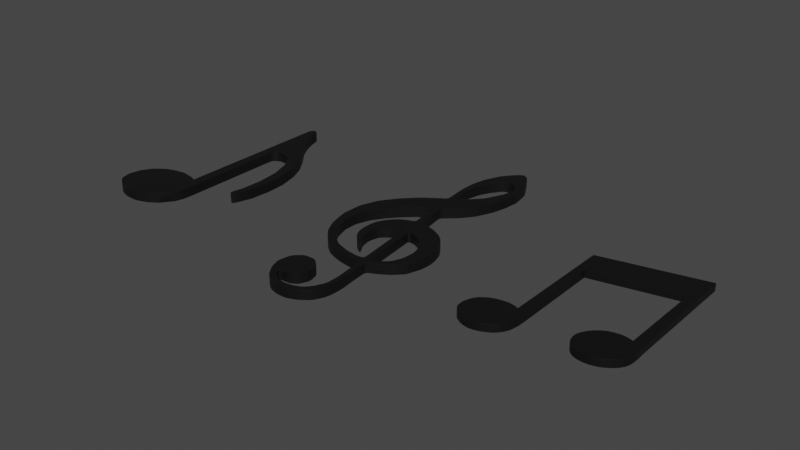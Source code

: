 # Source: 3D_notes.blend  (saved by Blender 3.6.11; exported with 4.5.12 LTS)
import bpy
from mathutils import Matrix  # noqa: F401  (used for matrix-valued properties, if any)

bpy.ops.wm.read_factory_settings(use_empty=True)
scene = bpy.context.scene
scene.name = 'Scene'

# ---- collections
col_collection = bpy.data.collections.new('Collection'); scene.collection.children.link(col_collection)
col_musical_notes = bpy.data.collections.new('Musical Notes'); col_collection.children.link(col_musical_notes)

# ---- materials (node trees are filled in below, after node groups)
mat_black = bpy.data.materials.new('Black')
mat_black.use_transparent_shadow = False

# ---- node groups
ng_auto_smooth = bpy.data.node_groups.new('Auto Smooth', 'GeometryNodeTree')
_s = ng_auto_smooth.interface.new_socket(name='Geometry', in_out='OUTPUT', socket_type='NodeSocketGeometry')
_s = ng_auto_smooth.interface.new_socket(name='Geometry', in_out='INPUT', socket_type='NodeSocketGeometry')
_s = ng_auto_smooth.interface.new_socket(name='Angle', in_out='INPUT', socket_type='NodeSocketFloat')
_s.subtype = 'ANGLE'
_s.min_value = 0.0
_s.max_value = 3.142
ng_auto_smooth.is_modifier = True
_N = ng_auto_smooth.nodes; _L = ng_auto_smooth.links
n0 = _N.new('NodeGroupOutput'); n0.name = 'Group Output'; n0.location = (480, -100)
n1 = _N.new('NodeGroupInput'); n1.name = 'Group Input'; n1.location = (-420, -300)
n2 = _N.new('NodeGroupInput'); n2.name = 'Group Input.001'; n2.location = (-60, -100)
n3 = _N.new('GeometryNodeSetShadeSmooth'); n3.name = 'Set Shade Smooth'; n3.location = (120, -100)
n3.domain = 'EDGE'
n4 = _N.new('GeometryNodeSetShadeSmooth'); n4.name = 'Set Shade Smooth.001'; n4.location = (300, -100)
n5 = _N.new('GeometryNodeInputMeshEdgeAngle'); n5.name = 'Edge Angle'; n5.location = (-420, -220)
n6 = _N.new('GeometryNodeInputEdgeSmooth'); n6.name = 'Is Edge Smooth'; n6.location = (-60, -160)
n7 = _N.new('GeometryNodeInputShadeSmooth'); n7.name = 'Is Face Smooth'; n7.location = (-240, -340)
n8 = _N.new('FunctionNodeBooleanMath'); n8.name = 'Boolean Math'; n8.location = (-60, -220)
n9 = _N.new('FunctionNodeCompare'); n9.name = 'Compare'; n9.location = (-240, -180)
n9.operation = 'LESS_EQUAL'
_L.new(n5.outputs[0], n9.inputs[0])
_L.new(n4.outputs[0], n0.inputs[0])
_L.new(n1.outputs[1], n9.inputs[1])
_L.new(n9.outputs[0], n8.inputs[0])
_L.new(n7.outputs[0], n8.inputs[1])
_L.new(n2.outputs[0], n3.inputs[0])
_L.new(n6.outputs[0], n3.inputs[1])
_L.new(n3.outputs[0], n4.inputs[0])
_L.new(n8.outputs[0], n3.inputs[2])
n0.is_active_output = True

# ---- material node trees
mat_black.use_nodes = True; mat_black.node_tree.nodes.clear()
_N = mat_black.node_tree.nodes; _L = mat_black.node_tree.links
n0 = _N.new('ShaderNodeOutputMaterial'); n0.name = 'Material Output'; n0.location = (723, 294)
n1 = _N.new('ShaderNodeBsdfPrincipled'); n1.name = 'Principled BSDF'; n1.location = (10, 300)
n1.distribution = 'GGX'
n1.subsurface_method = 'BURLEY'
n1.inputs[0].default_value = (0.002606, 0.002606, 0.002606, 1.0)
n1.inputs[2].default_value = 0.4955
n1.inputs[3].default_value = 1.45
n1.inputs[27].default_value = (0.0, 0.0, 0.0, 1.0)
n1.inputs[28].default_value = 1.0
_L.new(n1.outputs[0], n0.inputs[0])
n0.is_active_output = True

# ---- world
world_world = bpy.data.worlds.new('World'); scene.world = world_world
world_world.use_nodes = True; world_world.node_tree.nodes.clear()
_N = world_world.node_tree.nodes; _L = world_world.node_tree.links
n0 = _N.new('ShaderNodeOutputWorld'); n0.name = 'World Output'; n0.location = (300, 300)
n1 = _N.new('ShaderNodeBackground'); n1.name = 'Background'; n1.location = (10, 300)
n1.inputs[0].default_value = (0.05088, 0.05088, 0.05088, 1.0)
_L.new(n1.outputs[0], n0.inputs[0])
n0.is_active_output = True
world_world.color = (0.05088, 0.05088, 0.05088)
world_world.use_sun_shadow = False
world_world.sun_shadow_jitter_overblur = 0.0

# ---- meshes
me_plane_127 = bpy.data.meshes.new('Plane.127')
me_plane_127.from_pydata([(-0.003928, -0.02469, 2.99e-05), (-0.00327, -0.02405, -0.000305), (-0.01006, 0.004808, -0.000305), (-0.008444, 0.008113, 2.991e-05), (-0.01125, -0.004041, 2.991e-05), (-0.01119, -0.0003301, -0.000305), (-0.008531, -0.01496, 2.991e-05), (-0.009834, -0.01146, 2.991e-05), (-0.004683, 0.01263, -0.000305), (-0.001716, 0.0148, -0.000305), (0.007032, 0.01806, 2.989e-05), (0.003438, 0.0169, 2.989e-05), (0.01124, 0.01715, 2.988e-05), (0.01291, 0.01918, 2.988e-05), (0.009184, 0.01859, 2.988e-05), (0.0164, -0.04364, 2.987e-05), (0.01852, -0.04524, 2.987e-05), (0.02015, -0.04313, 2.987e-05), (0.01805, -0.04148, 2.987e-05), (0.009143, -0.04421, 2.988e-05), (0.01038, -0.04621, 2.988e-05), (0.0129, -0.04415, 2.988e-05), (-0.002975, -0.04243, 2.99e-05), (0.0007096, -0.04323, 2.989e-05), (-0.01908, -0.03652, 2.992e-05), (-0.01581, -0.03829, 2.992e-05), (-0.03161, -0.02574, -0.000305), (-0.02904, -0.02847, -0.000305), (-0.03942, -0.01382, 2.995e-05), (-0.03772, -0.01716, 2.995e-05), (-0.04368, 0.0005961, 2.996e-05), (-0.043, -0.003093, -0.0003049), (-0.04368, 0.01658, -0.0003049), (-0.04422, 0.0129, -0.0003049), (-0.03793, 0.03173, -0.0003049), (-0.03962, 0.02838, -0.0003049), (-0.02817, 0.04553, -0.000305), (-0.03052, 0.04257, -0.000305), (-0.01829, 0.05596, -0.000305), (-0.02101, 0.05334, -0.000305), (-0.005577, 0.06635, -0.000305), (-0.008629, 0.06412, 2.991e-05), (0.004899, 0.07089, 2.989e-05), (0.006361, 0.0736, 2.989e-05), (0.004479, 0.07465, 2.989e-05), (0.003056, 0.07176, 2.989e-05), (0.006922, 0.04002, 2.988e-05), (0.01062, 0.04075, 2.988e-05), (0.008489, 0.04248, 2.988e-05), (-0.001215, 0.03699, -0.000305), (0.002224, 0.03852, 2.989e-05), (-0.008964, 0.03175, 2.991e-05), (-0.006079, 0.03413, -0.000305), (-0.01516, 0.02409, -0.000305), (-0.013, 0.02717, -0.000305), (-0.01978, 0.01415, 2.992e-05), (-0.01865, 0.01769, 2.992e-05), (-0.0207, 0.003706, 2.993e-05), (-0.02057, 0.007479, 2.993e-05), (-0.01955, -0.006585, 2.992e-05), (-0.02036, -0.00294, 2.993e-05), (-0.01548, -0.01492, -0.000305), (-0.01744, -0.01174, -0.000305), (-0.008933, -0.02157, 2.991e-05), (-0.01179, -0.01914, 2.991e-05), (0.01952, 0.01926, 2.987e-05), (0.01577, 0.01941, 2.987e-05), (0.01784, 0.01768, 2.987e-05), (0.02804, 0.01719, 2.985e-05), (0.02453, 0.01845, 2.986e-05), (0.03701, 0.01123, 2.984e-05), (0.03414, 0.01362, 2.985e-05), (0.04287, 0.003255, 2.983e-05), (0.0442, 0.005187, 2.983e-05), (0.04108, 0.006503, 2.983e-05), (0.04606, -0.009549, 2.983e-05), (0.04802, -0.007149, 2.982e-05), (0.04565, -0.005848, 2.983e-05), (0.04439, -0.0239, 2.983e-05), (0.04528, -0.02027, 2.983e-05), (0.03889, -0.03447, 2.984e-05), (0.03973, -0.03507, 2.984e-05), (0.04111, -0.03155, 2.983e-05), (0.02807, -0.04193, 2.985e-05), (0.02895, -0.04321, 2.985e-05), (0.03142, -0.04042, 2.985e-05), (0.02374, -0.04077, -0.000305), (0.02205, -0.04289, -0.000305), (0.02579, -0.04233, -0.000305), (0.01515, 0.043, 2.987e-05), (0.01356, 0.04098, 2.988e-05), (0.01733, 0.04098, 2.987e-05), (0.02408, 0.04012, 2.986e-05), (0.02036, 0.04074, 2.987e-05), (0.03348, 0.03725, 2.985e-05), (0.02996, 0.0386, 2.985e-05), (0.04416, 0.0312, 2.983e-05), (0.04107, 0.03333, 2.983e-05), (0.05086, 0.02452, -0.0003051), (0.04842, 0.02737, -0.0003051), (0.05637, 0.01509, -0.0003051), (0.0548, 0.0185, -0.0003051), (0.05848, 0.007944, -0.0003051), (0.05713, 0.006008, -0.0003051), (0.05922, 0.004244, -0.0003051), (0.05987, -0.001888, -0.0003051), (0.05825, -0.004282, 2.981e-05), (0.05998, -0.005663, 2.981e-05), (0.05894, -0.01546, 2.981e-05), (0.05965, -0.01178, 2.981e-05), (0.05372, -0.02872, -0.0003051), (0.05556, -0.02549, 2.981e-05), (0.04472, -0.03841, 2.983e-05), (0.04752, -0.03592, 2.983e-05), (0.03814, -0.04284, 2.984e-05), (0.03721, -0.04211, 2.984e-05), (0.03487, -0.04473, 2.984e-05), (0.02678, -0.04872, 2.986e-05), (0.02607, -0.04794, 2.986e-05), (0.02524, -0.05144, 2.986e-05), (0.02672, -0.06823, 2.986e-05), (0.02464, -0.06674, 2.986e-05), (0.02633, -0.06446, 2.986e-05), (0.02844, -0.08415, 2.985e-05), (0.02665, -0.08289, 2.986e-05), (0.02821, -0.08037, 2.985e-05), (0.02806, -0.09666, 2.985e-05), (0.02844, -0.09291, 2.985e-05), (0.02556, -0.106, 2.986e-05), (0.02687, -0.1025, 2.986e-05), (0.01969, -0.1149, 2.987e-05), (0.02212, -0.1121, 2.986e-05), (0.01005, -0.1216, 2.988e-05), (0.01332, -0.1198, 2.988e-05), (-0.0006798, -0.125, 2.99e-05), (0.002983, -0.1244, 2.989e-05), (-0.0107, -0.1244, 2.991e-05), (-0.006967, -0.1249, 2.991e-05), (-0.01942, -0.1215, 2.992e-05), (-0.01604, -0.123, 2.992e-05), (-0.02705, -0.1151, 2.994e-05), (-0.02447, -0.1178, -0.000305), (-0.03383, -0.104, 2.995e-05), (-0.03221, -0.1073, 2.994e-05), (-0.03645, -0.09276, 2.995e-05), (-0.03622, -0.09643, 2.995e-05), (-0.03292, -0.07991, 2.994e-05), (-0.03466, -0.08306, 2.995e-05), (-0.02358, -0.07301, -0.000305), (-0.02687, -0.07434, -0.000305), (-0.01167, -0.07394, 2.991e-05), (-0.015, -0.07276, 2.992e-05), (-0.004016, -0.08198, 2.99e-05), (-0.00588, -0.0789, 2.99e-05), (-0.002671, -0.0933, 2.99e-05), (-0.002217, -0.08978, 2.99e-05), (-0.009203, -0.1031, 2.991e-05), (-0.006567, -0.1007, -0.000305), (-0.01676, -0.1055, 2.992e-05), (-0.01312, -0.1047, -0.000305), (-0.02392, -0.1078, -0.000305), (-0.02253, -0.1058, 2.993e-05), (-0.02166, -0.1117, 2.993e-05), (-0.02367, -0.1087, 2.993e-05), (-0.01304, -0.1172, 2.991e-05), (-0.01639, -0.1156, 2.992e-05), (-0.003804, -0.1189, 2.99e-05), (-0.007509, -0.1187, 2.991e-05), (0.005958, -0.117, 2.989e-05), (0.002344, -0.1181, 2.989e-05), (0.01326, -0.113, 2.988e-05), (0.01026, -0.1152, 2.988e-05), (0.01896, -0.1058, 2.987e-05), (0.01692, -0.1089, 2.987e-05), (0.02303, -0.09503, 2.986e-05), (0.02218, -0.09865, 2.986e-05), (0.02327, -0.08214, 2.986e-05), (0.02527, -0.08338, 2.986e-05), (0.02341, -0.08591, 2.986e-05), (0.02128, -0.06553, 2.986e-05), (0.02339, -0.06701, 2.986e-05), (0.02176, -0.06929, 2.986e-05), (0.0195, -0.05267, 2.987e-05), (0.019, -0.04891, 2.987e-05), (0.01735, -0.05082, 2.987e-05), (0.01053, -0.05094, 2.988e-05), (0.009288, -0.04919, 2.988e-05), (0.00676, -0.05072, 2.989e-05), (-0.004155, -0.04908, 2.99e-05), (-0.0004423, -0.0498, 2.99e-05), (-0.01573, -0.04579, 2.992e-05), (-0.01215, -0.04702, 2.991e-05), (-0.02608, -0.04078, -0.000305), (-0.02286, -0.04271, -0.000305), (-0.03485, -0.03345, -0.0003049), (-0.03212, -0.03605, -0.000305), (-0.04367, -0.02259, 2.996e-05), (-0.04156, -0.02571, -0.0003049), (-0.04968, -0.01008, -0.0003049), (-0.0483, -0.01359, 2.997e-05), (-0.05344, 0.00374, 2.997e-05), (-0.05254, 6.232e-05, -0.0003049), (-0.05509, 0.01403, -0.0003049), (-0.05479, 0.01028, 2.998e-05), (-0.05368, 0.03408, -0.0003049), (-0.05437, 0.0304, -0.0003049), (-0.04645, 0.05343, -0.0003049), (-0.04819, 0.05012, -0.0003049), (-0.03388, 0.07006, -0.0003049), (-0.03632, 0.06718, -0.0003049), (-0.01934, 0.08448, -0.000305), (-0.0222, 0.08202, -0.000305), (-0.005508, 0.09431, -0.000305), (-0.008632, 0.09217, -0.000305), (0.0005128, 0.09825, 2.989e-05), (0.002281, 0.0974, 2.989e-05), (0.003671, 0.1003, 2.989e-05), (0.001927, 0.1012, -0.000305), (-0.0001385, 0.1265, -0.000305), (0.000794, 0.1229, 2.989e-05), (-2.811e-05, 0.1227, 2.99e-05), (0.0006985, 0.1429, -0.000305), (0.0002696, 0.1391, -0.000305), (0.004455, 0.1597, -0.000305), (0.003321, 0.1561, -0.000305), (0.01231, 0.1762, -0.000305), (0.01035, 0.173, -0.000305), (0.02169, 0.1874, -0.000305), (0.01911, 0.1846, -0.000305), (0.02764, 0.1916, -0.000305), (0.0244, 0.1899, -0.000305), (0.03142, 0.191, -0.000305), (0.028, 0.1917, -0.000305), (0.03518, 0.1874, -0.0003051), (0.0327, 0.1901, -0.000305), (0.04434, 0.1694, -0.0003051), (0.04305, 0.1696, 2.983e-05), (0.04309, 0.1729, -0.0003051), (0.04769, 0.1483, 2.982e-05), (0.04636, 0.1513, -0.0003051), (0.04754, 0.1521, -0.0003051), (0.04584, 0.1328, 2.983e-05), (0.04648, 0.1365, 2.983e-05), (0.0416, 0.1168, 2.983e-05), (0.04285, 0.1204, 2.983e-05), (0.03403, 0.1015, -0.0003051), (0.03595, 0.1047, 2.984e-05), (0.02518, 0.08979, -0.000305), (0.02761, 0.09268, 2.985e-05), (0.01514, 0.07968, 2.987e-05), (0.01791, 0.08226, 2.987e-05), (0.0115, 0.07664, 2.988e-05), (0.009896, 0.07731, 2.988e-05), (0.008353, 0.07458, 2.988e-05), (0.01035, 0.07355, 2.988e-05), (0.009278, 0.1042, 2.988e-05), (0.007912, 0.1012, 2.988e-05), (0.006182, 0.102, 2.989e-05), (0.007455, 0.105, 2.988e-05), (0.006199, 0.1128, -0.000305), (0.004905, 0.1163, 2.989e-05), (0.005829, 0.1166, 2.989e-05), (0.005805, 0.131, -0.000305), (0.005438, 0.1273, 2.989e-05), (0.009387, 0.1443, -0.000305), (0.008114, 0.1407, -0.000305), (0.0156, 0.1559, -0.000305), (0.01355, 0.1527, -0.000305), (0.0247, 0.165, 2.986e-05), (0.02165, 0.1631, 2.986e-05), (0.03308, 0.1657, -0.000305), (0.0297, 0.1663, -0.000305), (0.03705, 0.1629, -0.0003051), (0.03954, 0.1635, -0.0003051), (0.0392, 0.1601, -0.0003051), (0.04012, 0.1573, -0.0003051), (0.04224, 0.1544, -0.0003051), (0.04046, 0.1536, -0.0003051), (0.03814, 0.1412, -0.0003051), (0.03922, 0.1448, 2.984e-05), (0.02794, 0.1211, 2.985e-05), (0.03004, 0.1241, 2.985e-05), (0.0171, 0.11, -0.000305), (0.01992, 0.1125, -0.000305), (-0.003928, -0.02469, 0.01003), (-0.00327, -0.02405, 0.01003), (-0.01006, 0.004808, 0.01003), (-0.008444, 0.008113, 0.01003), (-0.01125, -0.004041, 0.01003), (-0.01119, -0.0003301, 0.01003), (-0.008531, -0.01496, 0.01003), (-0.009834, -0.01146, 0.01003), (-0.004683, 0.01263, 0.01003), (-0.001716, 0.0148, 0.01003), (0.007032, 0.01806, 0.01003), (0.003438, 0.0169, 0.01003), (0.01124, 0.01715, 0.01003), (0.01291, 0.01918, 0.01003), (0.009184, 0.01859, 0.01003), (0.0164, -0.04364, 0.01003), (0.01852, -0.04524, 0.01003), (0.02015, -0.04313, 0.01003), (0.01805, -0.04148, 0.01003), (0.009143, -0.04421, 0.01003), (0.01038, -0.04621, 0.01003), (0.0129, -0.04415, 0.01003), (-0.002975, -0.04243, 0.01003), (0.0007096, -0.04323, 0.01003), (-0.01908, -0.03652, 0.01003), (-0.01581, -0.03829, 0.01003), (-0.03161, -0.02574, 0.01003), (-0.02904, -0.02847, 0.01003), (-0.03942, -0.01382, 0.01003), (-0.03772, -0.01716, 0.01003), (-0.04368, 0.0005961, 0.01003), (-0.043, -0.003093, 0.01003), (-0.04368, 0.01658, 0.01003), (-0.04422, 0.0129, 0.01003), (-0.03793, 0.03173, 0.01003), (-0.03962, 0.02838, 0.01003), (-0.02817, 0.04553, 0.01003), (-0.03052, 0.04257, 0.01003), (-0.01829, 0.05596, 0.01003), (-0.02101, 0.05334, 0.01003), (-0.005577, 0.06635, 0.01003), (-0.008629, 0.06412, 0.01003), (0.004899, 0.07089, 0.01003), (0.006361, 0.0736, 0.01003), (0.004479, 0.07465, 0.01003), (0.003056, 0.07176, 0.01003), (0.006922, 0.04002, 0.01003), (0.01062, 0.04075, 0.01003), (0.008489, 0.04248, 0.01003), (-0.001215, 0.03699, 0.01003), (0.002224, 0.03852, 0.01003), (-0.008964, 0.03175, 0.01003), (-0.006079, 0.03413, 0.01003), (-0.01516, 0.02409, 0.01003), (-0.013, 0.02717, 0.01003), (-0.01978, 0.01415, 0.01003), (-0.01865, 0.01769, 0.01003), (-0.0207, 0.003706, 0.01003), (-0.02057, 0.007479, 0.01003), (-0.01955, -0.006585, 0.01003), (-0.02036, -0.00294, 0.01003), (-0.01548, -0.01492, 0.01003), (-0.01744, -0.01174, 0.01003), (-0.008933, -0.02157, 0.01003), (-0.01179, -0.01914, 0.01003), (0.01952, 0.01926, 0.01003), (0.01577, 0.01941, 0.01003), (0.01784, 0.01768, 0.01003), (0.02804, 0.01719, 0.01003), (0.02453, 0.01845, 0.01003), (0.03701, 0.01123, 0.01003), (0.03414, 0.01362, 0.01003), (0.04287, 0.003255, 0.01003), (0.0442, 0.005187, 0.01003), (0.04108, 0.006503, 0.01003), (0.04606, -0.009549, 0.01003), (0.04802, -0.007149, 0.01003), (0.04565, -0.005848, 0.01003), (0.04439, -0.0239, 0.01003), (0.04528, -0.02027, 0.01003), (0.03889, -0.03447, 0.01003), (0.03973, -0.03507, 0.01003), (0.04111, -0.03155, 0.01003), (0.02807, -0.04193, 0.01003), (0.02895, -0.04321, 0.01003), (0.03142, -0.04042, 0.01003), (0.02374, -0.04077, 0.01003), (0.02205, -0.04289, 0.01003), (0.02579, -0.04233, 0.01003), (0.01515, 0.043, 0.01003), (0.01356, 0.04098, 0.01003), (0.01733, 0.04098, 0.01003), (0.02408, 0.04012, 0.01003), (0.02036, 0.04074, 0.01003), (0.03348, 0.03725, 0.01003), (0.02996, 0.0386, 0.01003), (0.04416, 0.0312, 0.01003), (0.04107, 0.03333, 0.01003), (0.05086, 0.02452, 0.01003), (0.04842, 0.02737, 0.01003), (0.05637, 0.01509, 0.01003), (0.0548, 0.0185, 0.01003), (0.05848, 0.007944, 0.01003), (0.05713, 0.006008, 0.01003), (0.05922, 0.004244, 0.01003), (0.05987, -0.001888, 0.01003), (0.05825, -0.004282, 0.01003), (0.05998, -0.005663, 0.01003), (0.05894, -0.01546, 0.01003), (0.05965, -0.01178, 0.01003), (0.05372, -0.02872, 0.01003), (0.05556, -0.02549, 0.01003), (0.04472, -0.03841, 0.01003), (0.04752, -0.03592, 0.01003), (0.03814, -0.04284, 0.01003), (0.03721, -0.04211, 0.01003), (0.03487, -0.04473, 0.01003), (0.02678, -0.04872, 0.01003), (0.02607, -0.04794, 0.01003), (0.02524, -0.05144, 0.01003), (0.02672, -0.06823, 0.01003), (0.02464, -0.06674, 0.01003), (0.02633, -0.06446, 0.01003), (0.02844, -0.08415, 0.01003), (0.02665, -0.08289, 0.01003), (0.02821, -0.08037, 0.01003), (0.02806, -0.09666, 0.01003), (0.02844, -0.09291, 0.01003), (0.02556, -0.106, 0.01003), (0.02687, -0.1025, 0.01003), (0.01969, -0.1149, 0.01003), (0.02212, -0.1121, 0.01003), (0.01005, -0.1216, 0.01003), (0.01332, -0.1198, 0.01003), (-0.0006798, -0.125, 0.01003), (0.002983, -0.1244, 0.01003), (-0.0107, -0.1244, 0.01003), (-0.006967, -0.1249, 0.01003), (-0.01942, -0.1215, 0.01003), (-0.01604, -0.123, 0.01003), (-0.02705, -0.1151, 0.01003), (-0.02447, -0.1178, 0.01003), (-0.03383, -0.104, 0.01003), (-0.03221, -0.1073, 0.01003), (-0.03645, -0.09276, 0.01003), (-0.03622, -0.09643, 0.01003), (-0.03292, -0.07991, 0.01003), (-0.03466, -0.08306, 0.01003), (-0.02358, -0.07301, 0.01003), (-0.02687, -0.07434, 0.01003), (-0.01167, -0.07394, 0.01003), (-0.015, -0.07276, 0.01003), (-0.004016, -0.08198, 0.01003), (-0.00588, -0.0789, 0.01003), (-0.002671, -0.0933, 0.01003), (-0.002217, -0.08978, 0.01003), (-0.009203, -0.1031, 0.01003), (-0.006567, -0.1007, 0.01003), (-0.01676, -0.1055, 0.01003), (-0.01312, -0.1047, 0.01003), (-0.02392, -0.1078, 0.01003), (-0.02253, -0.1058, 0.01003), (-0.02166, -0.1117, 0.01003), (-0.02367, -0.1087, 0.01003), (-0.01304, -0.1172, 0.01003), (-0.01639, -0.1156, 0.01003), (-0.003804, -0.1189, 0.01003), (-0.007509, -0.1187, 0.01003), (0.005958, -0.117, 0.01003), (0.002344, -0.1181, 0.01003), (0.01326, -0.113, 0.01003), (0.01026, -0.1152, 0.01003), (0.01896, -0.1058, 0.01003), (0.01692, -0.1089, 0.01003), (0.02303, -0.09503, 0.01003), (0.02218, -0.09865, 0.01003), (0.02327, -0.08214, 0.01003), (0.02527, -0.08338, 0.01003), (0.02341, -0.08591, 0.01003), (0.02128, -0.06553, 0.01003), (0.02339, -0.06701, 0.01003), (0.02176, -0.06929, 0.01003), (0.0195, -0.05267, 0.01003), (0.019, -0.04891, 0.01003), (0.01735, -0.05082, 0.01003), (0.01053, -0.05094, 0.01003), (0.009288, -0.04919, 0.01003), (0.00676, -0.05072, 0.01003), (-0.004155, -0.04908, 0.01003), (-0.0004423, -0.0498, 0.01003), (-0.01573, -0.04579, 0.01003), (-0.01215, -0.04702, 0.01003), (-0.02608, -0.04078, 0.01003), (-0.02286, -0.04271, 0.01003), (-0.03485, -0.03345, 0.01003), (-0.03212, -0.03605, 0.01003), (-0.04367, -0.02259, 0.01003), (-0.04156, -0.02571, 0.01003), (-0.04968, -0.01008, 0.01003), (-0.0483, -0.01359, 0.01003), (-0.05344, 0.00374, 0.01003), (-0.05254, 6.232e-05, 0.01003), (-0.05509, 0.01403, 0.01003), (-0.05479, 0.01028, 0.01003), (-0.05368, 0.03408, 0.01003), (-0.05437, 0.0304, 0.01003), (-0.04645, 0.05343, 0.01003), (-0.04819, 0.05012, 0.01003), (-0.03388, 0.07006, 0.01003), (-0.03632, 0.06718, 0.01003), (-0.01934, 0.08448, 0.01003), (-0.0222, 0.08202, 0.01003), (-0.005508, 0.09431, 0.01003), (-0.008632, 0.09217, 0.01003), (0.0005129, 0.09825, 0.01003), (0.002281, 0.0974, 0.01003), (0.003671, 0.1003, 0.01003), (0.001927, 0.1012, 0.01003), (-0.0001385, 0.1265, 0.01003), (0.000794, 0.1229, 0.01003), (-2.809e-05, 0.1227, 0.01003), (0.0006985, 0.1429, 0.01003), (0.0002697, 0.1391, 0.01003), (0.004455, 0.1597, 0.01003), (0.003321, 0.1561, 0.01003), (0.01231, 0.1762, 0.01003), (0.01035, 0.173, 0.01003), (0.02169, 0.1874, 0.01003), (0.01911, 0.1846, 0.01003), (0.02764, 0.1916, 0.01003), (0.0244, 0.1899, 0.01003), (0.03142, 0.191, 0.01003), (0.028, 0.1917, 0.01003), (0.03518, 0.1874, 0.01003), (0.0327, 0.1901, 0.01003), (0.04434, 0.1694, 0.01003), (0.04305, 0.1696, 0.01003), (0.04309, 0.1729, 0.01003), (0.04769, 0.1483, 0.01003), (0.04636, 0.1513, 0.01003), (0.04754, 0.1521, 0.01003), (0.04584, 0.1328, 0.01003), (0.04648, 0.1365, 0.01003), (0.0416, 0.1168, 0.01003), (0.04285, 0.1204, 0.01003), (0.03403, 0.1015, 0.01003), (0.03595, 0.1047, 0.01003), (0.02518, 0.08979, 0.01003), (0.02761, 0.09268, 0.01003), (0.01514, 0.07968, 0.01003), (0.01791, 0.08226, 0.01003), (0.0115, 0.07664, 0.01003), (0.009896, 0.07731, 0.01003), (0.008353, 0.07458, 0.01003), (0.01035, 0.07355, 0.01003), (0.009278, 0.1042, 0.01003), (0.007912, 0.1012, 0.01003), (0.006182, 0.102, 0.01003), (0.007455, 0.105, 0.01003), (0.006199, 0.1128, 0.01003), (0.004905, 0.1163, 0.01003), (0.005829, 0.1166, 0.01003), (0.005805, 0.131, 0.01003), (0.005438, 0.1273, 0.01003), (0.009387, 0.1443, 0.01003), (0.008114, 0.1407, 0.01003), (0.0156, 0.1559, 0.01003), (0.01355, 0.1527, 0.01003), (0.0247, 0.165, 0.01003), (0.02165, 0.1631, 0.01003), (0.03308, 0.1657, 0.01003), (0.0297, 0.1663, 0.01003), (0.03705, 0.1629, 0.01003), (0.03954, 0.1635, 0.01003), (0.0392, 0.1601, 0.01003), (0.04012, 0.1573, 0.01003), (0.04224, 0.1544, 0.01003), (0.04046, 0.1536, 0.01003), (0.03814, 0.1412, 0.01003), (0.03922, 0.1448, 0.01003), (0.02794, 0.1211, 0.01003), (0.03004, 0.1241, 0.01003), (0.0171, 0.11, 0.01003), (0.01992, 0.1125, 0.01003), (-0.2121, -0.04239, 3.021e-05), (-0.2232, -0.03017, -0.0003047), (-0.2532, -0.02725, -0.0003046), (-0.2558, -0.02789, -0.0003046), (-0.2823, -0.04973, -0.0003046), (-0.2832, -0.05215, -0.0003046), (-0.2752, -0.03867, -0.0003046), (-0.2769, -0.04058, -0.0003046), (-0.2638, -0.03067, -0.0003046), (-0.266, -0.03188, -0.0003046), (-0.2851, -0.06149, -0.0003046), (-0.285, -0.06404, 3.032e-05), (-0.2814, -0.07512, -0.0003046), (-0.2828, -0.07304, 3.031e-05), (-0.2715, -0.08231, -0.0003046), (-0.2738, -0.08111, -0.0003046), (-0.2603, -0.08539, -0.0003046), (-0.2628, -0.08497, -0.0003046), (-0.2467, -0.08531, -0.0003046), (-0.2492, -0.08569, -0.0003046), (-0.234, -0.0807, -0.0003047), (-0.2363, -0.08184, -0.0003047), (-0.2232, -0.07303, 3.022e-05), (-0.2251, -0.07479, -0.0003047), (-0.2159, -0.06302, -0.0003047), (-0.2172, -0.06528, 3.022e-05), (-0.2126, -0.05324, 3.021e-05), (-0.2132, -0.05577, 3.021e-05), (-0.2107, 0.06962, 3.021e-05), (-0.2121, 0.06628, 3.021e-05), (-0.2046, 0.07333, 3.02e-05), (-0.2078, 0.07225, -0.0003047), (-0.1949, 0.07246, -0.0003047), (-0.1973, 0.07315, 3.019e-05), (-0.1872, 0.06738, -0.0003047), (-0.189, 0.0691, -0.0003047), (-0.178, 0.05371, -0.0003047), (-0.1792, 0.05602, -0.0003047), (-0.1712, 0.0329, -0.0003047), (-0.1718, 0.03544, -0.0003047), (-0.1688, 0.009204, -0.0003048), (-0.1689, 0.01181, -0.0003048), (-0.1698, -0.01397, 3.015e-05), (-0.1695, -0.01138, -0.0003047), (-0.1719, -0.02614, 3.015e-05), (-0.1718, -0.02356, 3.015e-05), (-0.1704, -0.02856, 3.015e-05), (-0.1718, -0.02698, 3.015e-05), (-0.1677, -0.0279, -0.0003048), (-0.1697, -0.02873, 3.015e-05), (-0.1655, -0.02358, 3.014e-05), (-0.1665, -0.02595, 3.014e-05), (-0.1614, -0.008563, -0.0003048), (-0.1619, -0.01112, -0.0003048), (-0.1596, 0.0128, -0.0003048), (-0.1597, 0.01019, 3.013e-05), (-0.1611, 0.03556, -0.0003048), (-0.1607, 0.03299, -0.0003048), (-0.1664, 0.05547, -0.0003048), (-0.1656, 0.053, -0.0003048), (-0.1739, 0.07178, -0.0003047), (-0.1726, 0.06951, -0.0003047), (-0.1853, 0.08781, -0.0003047), (-0.1837, 0.08572, -0.0003047), (-0.1979, 0.1036, -0.0003047), (-0.1964, 0.1015, -0.0003047), (-0.2055, 0.1166, -0.0003047), (-0.2044, 0.1143, -0.0003047), (-0.2111, 0.1314, -0.0003047), (-0.2104, 0.1289, -0.0003047), (-0.2137, 0.1394, -0.0003047), (-0.2126, 0.1371, -0.0003047), (-0.2165, 0.1416, -0.0003047), (-0.2145, 0.1404, -0.0003047), (-0.2205, 0.1408, -0.0003047), (-0.2185, 0.1418, -0.0003047), (-0.2224, 0.1364, -0.0003047), (-0.2217, 0.1389, -0.0003047), (-0.2307, -0.02776, -0.0003047), (-0.2282, -0.02842, -0.0003047), (-0.2444, -0.02582, -0.0003046), (-0.2418, -0.02583, -0.0003046), (-0.2121, -0.04239, 0.01003), (-0.2232, -0.03017, 0.01003), (-0.2532, -0.02725, 0.01003), (-0.2558, -0.02789, 0.01003), (-0.2823, -0.04973, 0.01003), (-0.2832, -0.05215, 0.01003), (-0.2752, -0.03867, 0.01003), (-0.2769, -0.04058, 0.01003), (-0.2638, -0.03067, 0.01003), (-0.266, -0.03188, 0.01003), (-0.2851, -0.06149, 0.01003), (-0.285, -0.06404, 0.01003), (-0.2814, -0.07512, 0.01003), (-0.2828, -0.07304, 0.01003), (-0.2715, -0.08231, 0.01003), (-0.2738, -0.08111, 0.01003), (-0.2603, -0.08539, 0.01003), (-0.2628, -0.08497, 0.01003), (-0.2467, -0.08531, 0.01003), (-0.2492, -0.08569, 0.01003), (-0.234, -0.0807, 0.01003), (-0.2363, -0.08184, 0.01003), (-0.2232, -0.07303, 0.01003), (-0.2251, -0.07479, 0.01003), (-0.2159, -0.06302, 0.01003), (-0.2172, -0.06528, 0.01003), (-0.2126, -0.05324, 0.01003), (-0.2132, -0.05577, 0.01003), (-0.2107, 0.06962, 0.01003), (-0.2121, 0.06628, 0.01003), (-0.2046, 0.07333, 0.01003), (-0.2078, 0.07225, 0.01003), (-0.1949, 0.07246, 0.01003), (-0.1973, 0.07315, 0.01003), (-0.1872, 0.06738, 0.01003), (-0.189, 0.0691, 0.01003), (-0.178, 0.05371, 0.01003), (-0.1792, 0.05602, 0.01003), (-0.1712, 0.0329, 0.01003), (-0.1718, 0.03544, 0.01003), (-0.1688, 0.009204, 0.01003), (-0.1689, 0.01181, 0.01003), (-0.1698, -0.01397, 0.01003), (-0.1695, -0.01138, 0.01003), (-0.1719, -0.02614, 0.01003), (-0.1718, -0.02356, 0.01003), (-0.1704, -0.02856, 0.01003), (-0.1718, -0.02698, 0.01003), (-0.1677, -0.0279, 0.01003), (-0.1697, -0.02873, 0.01003), (-0.1655, -0.02358, 0.01003), (-0.1665, -0.02595, 0.01003), (-0.1614, -0.008563, 0.01003), (-0.1619, -0.01112, 0.01003), (-0.1596, 0.0128, 0.01003), (-0.1597, 0.01019, 0.01003), (-0.1611, 0.03556, 0.01003), (-0.1607, 0.03299, 0.01003), (-0.1664, 0.05547, 0.01003), (-0.1656, 0.053, 0.01003), (-0.1739, 0.07178, 0.01003), (-0.1726, 0.06951, 0.01003), (-0.1853, 0.08781, 0.01003), (-0.1837, 0.08572, 0.01003), (-0.1979, 0.1036, 0.01003), (-0.1964, 0.1015, 0.01003), (-0.2055, 0.1166, 0.01003), (-0.2044, 0.1143, 0.01003), (-0.2111, 0.1314, 0.01003), (-0.2104, 0.1289, 0.01003), (-0.2137, 0.1394, 0.01003), (-0.2126, 0.1371, 0.01003), (-0.2165, 0.1416, 0.01003), (-0.2145, 0.1404, 0.01003), (-0.2205, 0.1408, 0.01003), (-0.2185, 0.1418, 0.01003), (-0.2224, 0.1364, 0.01003), (-0.2217, 0.1389, 0.01003), (-0.2307, -0.02776, 0.01003), (-0.2282, -0.02842, 0.01003), (-0.2444, -0.02582, 0.01003), (-0.2418, -0.02583, 0.01003), (0.1783, 0.06464, 0.0009205), (0.2669, 0.08305, 0.0009204), (0.266, -0.008347, 0.0009204), (0.2759, 0.116, 0.0009204), (0.1699, 0.09274, 0.0009205), (0.1696, -0.02521, 0.001255), (0.1305, -0.03806, 0.0009206), (0.129, -0.04312, 0.0009206), (0.135, -0.06063, 0.001255), (0.1396, -0.06316, 0.0009206), (0.1296, -0.05452, 0.001255), (0.1325, -0.05868, 0.0009206), (0.1284, -0.04618, 0.0009206), (0.1286, -0.05131, 0.001255), (0.143, -0.06441, 0.0009206), (0.1481, -0.06532, 0.0009205), (0.1561, -0.06443, 0.0009205), (0.151, -0.06532, 0.0009205), (0.1656, -0.06038, 0.0009205), (0.1609, -0.06274, 0.0009205), (0.1725, -0.05462, 0.0009205), (0.1688, -0.05825, 0.0009205), (0.177, -0.04664, 0.0009205), (0.1748, -0.05134, 0.0009205), (0.1789, -0.03786, 0.001255), (0.1781, -0.04304, 0.001255), (0.1789, -0.02972, 0.0009205), (0.1789, -0.03501, 0.001255), (0.2565, -0.006103, 0.0009204), (0.2617, -0.006826, 0.0009204), (0.2477, -0.007283, 0.0009204), (0.2529, -0.006322, 0.0009204), (0.239, -0.01109, 0.0009204), (0.2435, -0.008611, 0.0009204), (0.231, -0.01876, 0.0009204), (0.2344, -0.01481, 0.0009204), (0.2264, -0.02901, 0.0009204), (0.2278, -0.02409, 0.0009204), (0.2275, -0.03792, 0.001255), (0.2264, -0.03292, 0.001255), (0.2327, -0.04468, 0.0009204), (0.2291, -0.04108, 0.0009204), (0.2418, -0.04824, 0.0009204), (0.2368, -0.04687, 0.0009204), (0.2521, -0.04796, 0.0009204), (0.2469, -0.04851, 0.0009204), (0.2622, -0.04431, 0.0009204), (0.2575, -0.04652, 0.0009204), (0.2717, -0.03641, 0.0009204), (0.2681, -0.04017, 0.0009204), (0.276, -0.02747, 0.001255), (0.2743, -0.03232, 0.0009204), (0.2765, -0.01945, 0.001255), (0.2763, -0.02472, 0.001255), (0.2762, -0.01176, 0.001255), (0.2764, -0.01705, 0.0009204), (0.1594, -0.02264, 0.0009205), (0.1645, -0.02342, 0.0009205), (0.1518, -0.02336, 0.0009205), (0.157, -0.02272, 0.0009205), (0.1421, -0.02629, 0.0009206), (0.147, -0.02439, 0.0009205), (0.1356, -0.03075, 0.0009206), (0.1399, -0.02761, 0.0009206), (0.131, -0.03662, 0.0009206), (0.1339, -0.03235, 0.0009206), (0.1783, 0.06464, 0.008804), (0.2669, 0.08305, 0.008804), (0.266, -0.008347, 0.008804), (0.2759, 0.116, 0.008804), (0.1699, 0.09274, 0.008804), (0.1696, -0.02521, 0.008804), (0.1305, -0.03806, 0.008804), (0.129, -0.04312, 0.008804), (0.135, -0.06063, 0.008804), (0.1396, -0.06316, 0.008804), (0.1296, -0.05452, 0.008804), (0.1325, -0.05868, 0.008804), (0.1284, -0.04618, 0.008804), (0.1286, -0.05131, 0.008804), (0.143, -0.06441, 0.008804), (0.1481, -0.06532, 0.008804), (0.1561, -0.06443, 0.008804), (0.151, -0.06532, 0.008804), (0.1656, -0.06038, 0.008804), (0.1609, -0.06274, 0.008804), (0.1725, -0.05462, 0.008804), (0.1688, -0.05825, 0.008804), (0.177, -0.04664, 0.008804), (0.1748, -0.05134, 0.008804), (0.1789, -0.03786, 0.008804), (0.1781, -0.04304, 0.008804), (0.1789, -0.02972, 0.008804), (0.1789, -0.03501, 0.008804), (0.2565, -0.006103, 0.008804), (0.2617, -0.006826, 0.008804), (0.2477, -0.007283, 0.008804), (0.2529, -0.006322, 0.008804), (0.239, -0.01109, 0.008804), (0.2435, -0.008611, 0.008804), (0.231, -0.01876, 0.008804), (0.2344, -0.01481, 0.008804), (0.2264, -0.02901, 0.008804), (0.2278, -0.02409, 0.008804), (0.2275, -0.03792, 0.008804), (0.2264, -0.03292, 0.008804), (0.2327, -0.04468, 0.008804), (0.2291, -0.04108, 0.008804), (0.2418, -0.04824, 0.008804), (0.2368, -0.04687, 0.008804), (0.2521, -0.04796, 0.008804), (0.2469, -0.04851, 0.008804), (0.2622, -0.04431, 0.008804), (0.2575, -0.04652, 0.008804), (0.2717, -0.03641, 0.008804), (0.2681, -0.04017, 0.008804), (0.276, -0.02747, 0.008804), (0.2743, -0.03232, 0.008804), (0.2765, -0.01945, 0.008804), (0.2763, -0.02472, 0.008804), (0.2762, -0.01176, 0.008804), (0.2764, -0.01705, 0.008804), (0.1594, -0.02264, 0.008804), (0.1645, -0.02342, 0.008804), (0.1518, -0.02336, 0.008804), (0.157, -0.02272, 0.008804), (0.1421, -0.02629, 0.008804), (0.147, -0.02439, 0.008804), (0.1356, -0.03075, 0.008804), (0.1399, -0.02761, 0.008804), (0.131, -0.03662, 0.008804), (0.1339, -0.03235, 0.008804)], [], [(237, 236, 273, 272, 270, 271, 268, 269, 266, 267, 264, 265, 262, 263, 261, 260, 219, 218, 222, 221, 224, 223, 226, 225, 228, 227, 230, 229, 232, 231, 234, 233), (216, 257, 256, 252, 253, 43, 44, 215), (186, 20, 21, 15, 16, 183, 184, 185), (127, 126, 129, 128, 131, 130, 133, 132, 135, 134, 137, 136, 139, 138, 141, 140, 143, 142, 145, 144, 147, 146, 149, 148, 151, 150, 153, 152, 155, 154, 157, 156, 159, 158, 161, 160, 163, 162, 165, 164, 167, 166, 169, 168, 171, 170, 173, 172, 175, 174, 178, 177, 124, 123), (260, 259, 258, 257, 216, 217, 220, 219), (256, 255, 282, 283, 280, 281, 278, 279, 277, 276, 239, 238, 242, 241, 244, 243, 246, 245, 248, 247, 250, 249, 251, 252), (84, 118, 119, 122, 121, 180, 179, 182, 183, 16, 17, 87, 88, 83), (177, 176, 181, 180, 121, 120, 125, 124), (215, 44, 45, 40, 41, 38, 39, 36, 37, 34, 35, 32, 33, 30, 31, 28, 29, 26, 27, 24, 25, 22, 23, 19, 20, 186, 187, 189, 188, 191, 190, 193, 192, 195, 194, 197, 196, 199, 198, 201, 200, 203, 202, 205, 204, 207, 206, 209, 208, 211, 210, 213, 212, 214), (82, 78, 79, 75, 76, 106, 107, 109, 108, 111, 110, 113, 112, 114, 115, 81), (118, 84, 85, 80, 81, 115, 116, 117), (87, 17, 18, 12, 13, 66, 67, 86), (90, 47, 48, 42, 43, 253, 254, 89), (106, 76, 77, 72, 73, 103, 104, 105), (276, 275, 274, 273, 236, 235, 240, 239), (12, 14, 13), (15, 18, 17, 16), (19, 21, 20), (42, 45, 44, 43), (46, 48, 47), (65, 67, 66), (72, 74, 73), (75, 77, 76), (80, 82, 81), (83, 85, 84), (86, 88, 87), (89, 91, 90), (102, 104, 103), (105, 107, 106), (114, 116, 115), (117, 119, 118), (120, 121, 122), (123, 124, 125), (176, 177, 178), (179, 180, 181), (182, 184, 183), (185, 187, 186), (214, 217, 216, 215), (218, 219, 220), (235, 236, 237), (238, 239, 240), (251, 254, 253, 252), (255, 256, 257, 258), (259, 260, 261), (272, 273, 274), (275, 276, 277), (11, 9, 8, 3, 2, 5, 4, 7, 6, 1, 0, 63, 64, 61, 62, 59, 60, 57, 58, 55, 56, 53, 54, 51, 52, 49, 50, 46, 47, 90, 91, 93, 92, 95, 94, 97, 96, 99, 98, 101, 100, 102, 103, 73, 74, 70, 71, 68, 69, 65, 66, 13, 14, 10), (521, 517, 518, 515, 516, 513, 514, 511, 512, 509, 510, 507, 508, 505, 506, 502, 503, 544, 545, 547, 546, 549, 548, 551, 550, 553, 552, 555, 554, 556, 557, 520), (500, 499, 328, 327, 537, 536, 540, 541), (470, 469, 468, 467, 300, 299, 305, 304), (411, 407, 408, 461, 462, 458, 459, 456, 457, 454, 455, 452, 453, 450, 451, 448, 449, 446, 447, 444, 445, 442, 443, 440, 441, 438, 439, 436, 437, 434, 435, 432, 433, 430, 431, 428, 429, 426, 427, 424, 425, 422, 423, 420, 421, 418, 419, 416, 417, 414, 415, 412, 413, 410), (544, 503, 504, 501, 500, 541, 542, 543), (540, 536, 535, 533, 534, 531, 532, 529, 530, 527, 528, 525, 526, 522, 523, 560, 561, 563, 562, 565, 564, 567, 566, 539), (368, 367, 372, 371, 301, 300, 467, 466, 463, 464, 405, 406, 403, 402), (461, 408, 409, 404, 405, 464, 465, 460), (499, 498, 496, 497, 494, 495, 492, 493, 490, 491, 488, 489, 486, 487, 484, 485, 482, 483, 480, 481, 478, 479, 476, 477, 474, 475, 472, 473, 471, 470, 304, 303, 307, 306, 309, 308, 311, 310, 313, 312, 315, 314, 317, 316, 319, 318, 321, 320, 323, 322, 325, 324, 329, 328), (366, 365, 399, 398, 396, 397, 394, 395, 392, 393, 391, 390, 360, 359, 363, 362), (402, 401, 400, 399, 365, 364, 369, 368), (371, 370, 351, 350, 297, 296, 302, 301), (374, 373, 538, 537, 327, 326, 332, 331), (390, 389, 388, 387, 357, 356, 361, 360), (560, 523, 524, 519, 520, 557, 558, 559), (296, 297, 298), (299, 300, 301, 302), (303, 304, 305), (326, 327, 328, 329), (330, 331, 332), (349, 350, 351), (356, 357, 358), (359, 360, 361), (364, 365, 366), (367, 368, 369), (370, 371, 372), (373, 374, 375), (386, 387, 388), (389, 390, 391), (398, 399, 400), (401, 402, 403), (404, 406, 405), (407, 409, 408), (460, 462, 461), (463, 465, 464), (466, 467, 468), (469, 470, 471), (498, 499, 500, 501), (502, 504, 503), (519, 521, 520), (522, 524, 523), (535, 536, 537, 538), (539, 542, 541, 540), (543, 545, 544), (556, 558, 557), (559, 561, 560), (295, 294, 298, 297, 350, 349, 353, 352, 355, 354, 358, 357, 387, 386, 384, 385, 382, 383, 380, 381, 378, 379, 376, 377, 375, 374, 331, 330, 334, 333, 336, 335, 338, 337, 340, 339, 342, 341, 344, 343, 346, 345, 348, 347, 284, 285, 290, 291, 288, 289, 286, 287, 292, 293), (14, 12, 296, 298), (18, 15, 299, 302), (21, 19, 303, 305), (45, 42, 326, 329), (48, 46, 330, 332), (67, 65, 349, 351), (74, 72, 356, 358), (77, 75, 359, 361), (82, 80, 364, 366), (85, 83, 367, 369), (88, 86, 370, 372), (91, 89, 373, 375), (104, 102, 386, 388), (107, 105, 389, 391), (116, 114, 398, 400), (119, 117, 401, 403), (120, 122, 406, 404), (123, 125, 409, 407), (176, 178, 462, 460), (179, 181, 465, 463), (184, 182, 466, 468), (187, 185, 469, 471), (217, 214, 498, 501), (218, 220, 504, 502), (235, 237, 521, 519), (238, 240, 524, 522), (254, 251, 535, 538), (255, 258, 542, 539), (259, 261, 545, 543), (272, 274, 558, 556), (275, 277, 561, 559), (9, 11, 295, 293), (11, 10, 294, 295), (10, 14, 298, 294), (65, 69, 353, 349), (69, 68, 352, 353), (68, 71, 355, 352), (71, 70, 354, 355), (70, 74, 358, 354), (102, 100, 384, 386), (100, 101, 385, 384), (101, 98, 382, 385), (98, 99, 383, 382), (99, 96, 380, 383), (96, 97, 381, 380), (97, 94, 378, 381), (94, 95, 379, 378), (95, 92, 376, 379), (92, 93, 377, 376), (93, 91, 375, 377), (46, 50, 334, 330), (50, 49, 333, 334), (49, 52, 336, 333), (52, 51, 335, 336), (51, 54, 338, 335), (54, 53, 337, 338), (53, 56, 340, 337), (56, 55, 339, 340), (55, 58, 342, 339), (58, 57, 341, 342), (57, 60, 344, 341), (60, 59, 343, 344), (59, 62, 346, 343), (62, 61, 345, 346), (61, 64, 348, 345), (64, 63, 347, 348), (63, 0, 284, 347), (0, 1, 285, 284), (1, 6, 290, 285), (6, 7, 291, 290), (7, 4, 288, 291), (4, 5, 289, 288), (5, 2, 286, 289), (2, 3, 287, 286), (3, 8, 292, 287), (8, 9, 293, 292), (86, 67, 351, 370), (12, 18, 302, 296), (185, 184, 468, 469), (15, 21, 305, 299), (83, 88, 372, 367), (182, 179, 463, 466), (122, 119, 403, 406), (214, 212, 496, 498), (212, 213, 497, 496), (213, 210, 494, 497), (210, 211, 495, 494), (211, 208, 492, 495), (208, 209, 493, 492), (209, 206, 490, 493), (206, 207, 491, 490), (207, 204, 488, 491), (204, 205, 489, 488), (205, 202, 486, 489), (202, 203, 487, 486), (203, 200, 484, 487), (200, 201, 485, 484), (201, 198, 482, 485), (198, 199, 483, 482), (199, 196, 480, 483), (196, 197, 481, 480), (197, 194, 478, 481), (194, 195, 479, 478), (195, 192, 476, 479), (192, 193, 477, 476), (193, 190, 474, 477), (190, 191, 475, 474), (191, 188, 472, 475), (188, 189, 473, 472), (189, 187, 471, 473), (19, 23, 307, 303), (23, 22, 306, 307), (22, 25, 309, 306), (25, 24, 308, 309), (24, 27, 311, 308), (27, 26, 310, 311), (26, 29, 313, 310), (29, 28, 312, 313), (28, 31, 315, 312), (31, 30, 314, 315), (30, 33, 317, 314), (33, 32, 316, 317), (32, 35, 319, 316), (35, 34, 318, 319), (34, 37, 321, 318), (37, 36, 320, 321), (36, 39, 323, 320), (39, 38, 322, 323), (38, 41, 325, 322), (41, 40, 324, 325), (40, 45, 329, 324), (89, 254, 538, 373), (42, 48, 332, 326), (105, 104, 388, 389), (72, 77, 361, 356), (78, 82, 366, 362), (114, 112, 396, 398), (112, 113, 397, 396), (113, 110, 394, 397), (110, 111, 395, 394), (111, 108, 392, 395), (108, 109, 393, 392), (109, 107, 391, 393), (75, 79, 363, 359), (79, 78, 362, 363), (117, 116, 400, 401), (80, 85, 369, 364), (181, 176, 460, 465), (125, 120, 404, 409), (127, 123, 407, 411), (126, 127, 411, 410), (129, 126, 410, 413), (128, 129, 413, 412), (131, 128, 412, 415), (130, 131, 415, 414), (133, 130, 414, 417), (132, 133, 417, 416), (135, 132, 416, 419), (134, 135, 419, 418), (137, 134, 418, 421), (136, 137, 421, 420), (139, 136, 420, 423), (138, 139, 423, 422), (141, 138, 422, 425), (140, 141, 425, 424), (143, 140, 424, 427), (142, 143, 427, 426), (145, 142, 426, 429), (144, 145, 429, 428), (147, 144, 428, 431), (146, 147, 431, 430), (149, 146, 430, 433), (148, 149, 433, 432), (151, 148, 432, 435), (150, 151, 435, 434), (153, 150, 434, 437), (152, 153, 437, 436), (155, 152, 436, 439), (154, 155, 439, 438), (157, 154, 438, 441), (156, 157, 441, 440), (159, 156, 440, 443), (158, 159, 443, 442), (161, 158, 442, 445), (160, 161, 445, 444), (163, 160, 444, 447), (162, 163, 447, 446), (165, 162, 446, 449), (164, 165, 449, 448), (167, 164, 448, 451), (166, 167, 451, 450), (169, 166, 450, 453), (168, 169, 453, 452), (171, 168, 452, 455), (170, 171, 455, 454), (173, 170, 454, 457), (172, 173, 457, 456), (175, 172, 456, 459), (174, 175, 459, 458), (178, 174, 458, 462), (258, 259, 543, 542), (220, 217, 501, 504), (237, 233, 517, 521), (270, 272, 556, 554), (271, 270, 554, 555), (268, 271, 555, 552), (269, 268, 552, 553), (266, 269, 553, 550), (267, 266, 550, 551), (264, 267, 551, 548), (265, 264, 548, 549), (262, 265, 549, 546), (263, 262, 546, 547), (261, 263, 547, 545), (222, 218, 502, 506), (221, 222, 506, 505), (224, 221, 505, 508), (223, 224, 508, 507), (226, 223, 507, 510), (225, 226, 510, 509), (228, 225, 509, 512), (227, 228, 512, 511), (230, 227, 511, 514), (229, 230, 514, 513), (232, 229, 513, 516), (231, 232, 516, 515), (234, 231, 515, 518), (233, 234, 518, 517), (274, 275, 559, 558), (240, 235, 519, 524), (282, 255, 539, 566), (283, 282, 566, 567), (280, 283, 567, 564), (281, 280, 564, 565), (278, 281, 565, 562), (279, 278, 562, 563), (277, 279, 563, 561), (242, 238, 522, 526), (241, 242, 526, 525), (244, 241, 525, 528), (243, 244, 528, 527), (246, 243, 527, 530), (245, 246, 530, 529), (248, 245, 529, 532), (247, 248, 532, 531), (250, 247, 531, 534), (249, 250, 534, 533), (251, 249, 533, 535), (579, 578, 573, 572, 575, 574, 577, 576, 571, 570, 648, 649, 646, 647, 569, 644, 645, 642, 643, 640, 641, 638, 639, 636, 637, 634, 635, 632, 633, 630, 631, 628, 629, 626, 627, 624, 625, 622, 623, 620, 621, 618, 619, 616, 617, 614, 615, 612, 613, 610, 611, 608, 609, 606, 607, 604, 605, 602, 603, 600, 601, 598, 599, 596, 597, 568, 594, 595, 592, 593, 590, 591, 588, 589, 586, 587, 584, 585, 582, 583, 580, 581), (661, 663, 662, 665, 664, 667, 666, 669, 668, 671, 670, 673, 672, 675, 674, 677, 676, 650, 679, 678, 681, 680, 683, 682, 685, 684, 687, 686, 689, 688, 691, 690, 693, 692, 695, 694, 697, 696, 699, 698, 701, 700, 703, 702, 705, 704, 707, 706, 709, 708, 711, 710, 713, 712, 715, 714, 717, 716, 719, 718, 721, 720, 723, 722, 725, 724, 727, 726, 651, 729, 728, 731, 730, 652, 653, 658, 659, 656, 657, 654, 655, 660), (579, 581, 663, 661), (578, 579, 661, 660), (573, 578, 660, 655), (572, 573, 655, 654), (575, 572, 654, 657), (574, 575, 657, 656), (577, 574, 656, 659), (576, 577, 659, 658), (571, 576, 658, 653), (570, 571, 653, 652), (648, 570, 652, 730), (649, 648, 730, 731), (646, 649, 731, 728), (647, 646, 728, 729), (569, 647, 729, 651), (644, 569, 651, 726), (645, 644, 726, 727), (642, 645, 727, 724), (643, 642, 724, 725), (640, 643, 725, 722), (641, 640, 722, 723), (638, 641, 723, 720), (639, 638, 720, 721), (636, 639, 721, 718), (637, 636, 718, 719), (634, 637, 719, 716), (635, 634, 716, 717), (632, 635, 717, 714), (633, 632, 714, 715), (630, 633, 715, 712), (631, 630, 712, 713), (628, 631, 713, 710), (629, 628, 710, 711), (626, 629, 711, 708), (627, 626, 708, 709), (624, 627, 709, 706), (625, 624, 706, 707), (622, 625, 707, 704), (623, 622, 704, 705), (620, 623, 705, 702), (621, 620, 702, 703), (618, 621, 703, 700), (619, 618, 700, 701), (616, 619, 701, 698), (617, 616, 698, 699), (614, 617, 699, 696), (615, 614, 696, 697), (612, 615, 697, 694), (613, 612, 694, 695), (610, 613, 695, 692), (611, 610, 692, 693), (608, 611, 693, 690), (609, 608, 690, 691), (606, 609, 691, 688), (607, 606, 688, 689), (604, 607, 689, 686), (605, 604, 686, 687), (602, 605, 687, 684), (603, 602, 684, 685), (600, 603, 685, 682), (601, 600, 682, 683), (598, 601, 683, 680), (599, 598, 680, 681), (596, 599, 681, 678), (597, 596, 678, 679), (568, 597, 679, 650), (594, 568, 650, 676), (595, 594, 676, 677), (592, 595, 677, 674), (593, 592, 674, 675), (590, 593, 675, 672), (591, 590, 672, 673), (588, 591, 673, 670), (589, 588, 670, 671), (586, 589, 671, 668), (587, 586, 668, 669), (584, 587, 669, 666), (585, 584, 666, 667), (582, 585, 667, 664), (583, 582, 664, 665), (580, 583, 665, 662), (581, 580, 662, 663), (747, 746, 741, 740, 743, 742, 745, 744, 739, 738, 796, 797, 794, 795, 792, 793, 790, 791, 788, 789, 737, 736, 735, 786, 787, 784, 785, 782, 783, 780, 781, 778, 779, 776, 777, 774, 775, 772, 773, 770, 771, 768, 769, 766, 767, 764, 765, 762, 763, 760, 761, 734, 733, 732, 758, 759, 756, 757, 754, 755, 752, 753, 750, 751, 748, 749), (813, 815, 814, 817, 816, 819, 818, 821, 820, 823, 822, 825, 824, 798, 799, 800, 827, 826, 829, 828, 831, 830, 833, 832, 835, 834, 837, 836, 839, 838, 841, 840, 843, 842, 845, 844, 847, 846, 849, 848, 851, 850, 853, 852, 801, 802, 803, 855, 854, 857, 856, 859, 858, 861, 860, 863, 862, 804, 805, 810, 811, 808, 809, 806, 807, 812), (732, 733, 799, 798), (733, 734, 800, 799), (735, 736, 802, 801), (736, 737, 803, 802), (747, 749, 815, 813), (746, 747, 813, 812), (741, 746, 812, 807), (740, 741, 807, 806), (743, 740, 806, 809), (742, 743, 809, 808), (745, 742, 808, 811), (744, 745, 811, 810), (739, 744, 810, 805), (738, 739, 805, 804), (796, 738, 804, 862), (797, 796, 862, 863), (794, 797, 863, 860), (795, 794, 860, 861), (792, 795, 861, 858), (793, 792, 858, 859), (790, 793, 859, 856), (791, 790, 856, 857), (788, 791, 857, 854), (789, 788, 854, 855), (737, 789, 855, 803), (786, 735, 801, 852), (787, 786, 852, 853), (784, 787, 853, 850), (785, 784, 850, 851), (782, 785, 851, 848), (783, 782, 848, 849), (780, 783, 849, 846), (781, 780, 846, 847), (778, 781, 847, 844), (779, 778, 844, 845), (776, 779, 845, 842), (777, 776, 842, 843), (774, 777, 843, 840), (775, 774, 840, 841), (772, 775, 841, 838), (773, 772, 838, 839), (770, 773, 839, 836), (771, 770, 836, 837), (768, 771, 837, 834), (769, 768, 834, 835), (766, 769, 835, 832), (767, 766, 832, 833), (764, 767, 833, 830), (765, 764, 830, 831), (762, 765, 831, 828), (763, 762, 828, 829), (760, 763, 829, 826), (761, 760, 826, 827), (734, 761, 827, 800), (758, 732, 798, 824), (759, 758, 824, 825), (756, 759, 825, 822), (757, 756, 822, 823), (754, 757, 823, 820), (755, 754, 820, 821), (752, 755, 821, 818), (753, 752, 818, 819), (750, 753, 819, 816), (751, 750, 816, 817), (748, 751, 817, 814), (749, 748, 814, 815)])
me_plane_127.polygons.foreach_set('use_smooth', [True] * 494)
_uv = me_plane_127.uv_layers.new(name='UVMap')
_uv.uv.foreach_set('vector', [0.5788, 0.7944, 0.5787, 0.7885, 0.5725, 0.7776, 0.568, 0.7767, 0.561, 0.7816, 0.5549, 0.7827, 0.546, 0.7803, 0.5406, 0.7769, 0.5298, 0.7641, 0.5262, 0.7585, 0.5188, 0.7434, 0.5165, 0.7371, 0.5124, 0.7198, 0.5117, 0.7131, 0.5124, 0.6941, 0.5108, 0.6936, 0.5035, 0.7054, 0.5018, 0.7117, 0.5025, 0.7342, 0.5033, 0.7409, 0.508, 0.7645, 0.51, 0.7709, 0.5205, 0.7946, 0.524, 0.8003, 0.5361, 0.8152, 0.5407, 0.8202, 0.5455, 0.8247, 0.5513, 0.8277, 0.5519, 0.8278, 0.558, 0.8267, 0.5603, 0.8251, 0.5647, 0.8202, 0.5086, 0.6652, 0.5131, 0.6682, 0.5161, 0.6667, 0.5197, 0.6242, 0.5169, 0.6193, 0.5134, 0.6176, 0.51, 0.6194, 0.5061, 0.6599, 0.5186, 0.3989, 0.5205, 0.4042, 0.525, 0.4079, 0.5312, 0.4088, 0.535, 0.406, 0.5359, 0.3994, 0.5329, 0.396, 0.5208, 0.3958, 0.5527, 0.3211, 0.552, 0.3144, 0.5499, 0.304, 0.5476, 0.2978, 0.5414, 0.287, 0.5371, 0.282, 0.5258, 0.2732, 0.5199, 0.2699, 0.5074, 0.2651, 0.5008, 0.2639, 0.4896, 0.2641, 0.483, 0.265, 0.4735, 0.2675, 0.4675, 0.2703, 0.4585, 0.2767, 0.4539, 0.2815, 0.4447, 0.2954, 0.4418, 0.3014, 0.4376, 0.3148, 0.4371, 0.3213, 0.4403, 0.3386, 0.4434, 0.3442, 0.4542, 0.3541, 0.4601, 0.3565, 0.4753, 0.357, 0.4813, 0.3549, 0.4916, 0.346, 0.4949, 0.3405, 0.4981, 0.3267, 0.4973, 0.3204, 0.4904, 0.3072, 0.4857, 0.3029, 0.4787, 0.3001, 0.4722, 0.2986, 0.4619, 0.2981, 0.4594, 0.2946, 0.4599, 0.293, 0.4635, 0.2877, 0.4729, 0.2807, 0.4788, 0.2778, 0.4887, 0.2751, 0.4953, 0.2747, 0.5062, 0.2763, 0.5127, 0.2781, 0.5203, 0.2814, 0.5257, 0.2853, 0.5322, 0.2925, 0.5358, 0.2981, 0.5415, 0.3109, 0.5431, 0.3173, 0.5437, 0.3335, 0.547, 0.338, 0.5495, 0.3389, 0.5527, 0.3367, 0.5108, 0.6936, 0.5131, 0.6874, 0.5153, 0.6734, 0.5131, 0.6682, 0.5086, 0.6652, 0.5055, 0.6667, 0.502, 0.705, 0.5035, 0.7054, 0.5161, 0.6667, 0.5186, 0.6721, 0.5325, 0.6824, 0.5375, 0.6869, 0.5518, 0.7021, 0.5555, 0.7076, 0.57, 0.738, 0.5719, 0.7444, 0.5741, 0.7601, 0.5773, 0.7614, 0.5846, 0.756, 0.587, 0.7506, 0.5848, 0.7296, 0.5837, 0.723, 0.5783, 0.7009, 0.5761, 0.6946, 0.5661, 0.673, 0.5627, 0.6672, 0.5512, 0.6515, 0.5469, 0.6464, 0.5339, 0.633, 0.529, 0.6284, 0.5225, 0.623, 0.5197, 0.6242, 0.5536, 0.4096, 0.5485, 0.4012, 0.547, 0.3949, 0.5489, 0.3717, 0.5459, 0.3677, 0.5437, 0.3672, 0.5399, 0.3698, 0.5368, 0.3927, 0.5359, 0.3994, 0.535, 0.406, 0.5379, 0.4097, 0.5413, 0.4101, 0.548, 0.4111, 0.552, 0.4119, 0.547, 0.338, 0.5435, 0.3403, 0.5408, 0.3631, 0.5437, 0.3672, 0.5459, 0.3677, 0.5496, 0.365, 0.5523, 0.3434, 0.5495, 0.3389, 0.5061, 0.6599, 0.51, 0.6194, 0.5075, 0.6143, 0.4921, 0.6047, 0.4867, 0.6007, 0.4695, 0.5862, 0.4646, 0.5815, 0.4519, 0.5676, 0.4477, 0.5623, 0.4345, 0.543, 0.4315, 0.537, 0.4243, 0.516, 0.4233, 0.5095, 0.4243, 0.4876, 0.4255, 0.481, 0.4319, 0.4619, 0.4349, 0.456, 0.4458, 0.4407, 0.4503, 0.4358, 0.4681, 0.4215, 0.4739, 0.4183, 0.4968, 0.411, 0.5033, 0.4095, 0.5183, 0.4078, 0.5205, 0.4042, 0.5186, 0.3989, 0.5141, 0.3962, 0.5013, 0.3979, 0.4946, 0.3991, 0.4804, 0.4028, 0.474, 0.405, 0.4614, 0.4105, 0.4556, 0.4139, 0.4449, 0.4223, 0.44, 0.427, 0.428, 0.4407, 0.4243, 0.4463, 0.416, 0.4623, 0.4136, 0.4686, 0.4085, 0.4866, 0.4069, 0.4932, 0.4045, 0.5048, 0.404, 0.5115, 0.4052, 0.5406, 0.4065, 0.5472, 0.4162, 0.5758, 0.4193, 0.5817, 0.4374, 0.6061, 0.4417, 0.6113, 0.4625, 0.6326, 0.4676, 0.6369, 0.4867, 0.6506, 0.4922, 0.6544, 0.503, 0.6615, 0.5753, 0.4303, 0.5811, 0.444, 0.5827, 0.4504, 0.5841, 0.4695, 0.5876, 0.4738, 0.6058, 0.4789, 0.6088, 0.4764, 0.6083, 0.4655, 0.607, 0.459, 0.601, 0.4411, 0.5977, 0.4354, 0.5867, 0.4226, 0.5817, 0.4181, 0.57, 0.4102, 0.5683, 0.4115, 0.5728, 0.4241, 0.5485, 0.4012, 0.5536, 0.4096, 0.558, 0.4145, 0.5713, 0.4251, 0.5728, 0.4241, 0.5683, 0.4115, 0.5641, 0.4069, 0.5497, 0.3998, 0.5413, 0.4101, 0.5379, 0.4097, 0.5342, 0.4127, 0.5221, 0.5171, 0.525, 0.5207, 0.5301, 0.5211, 0.5338, 0.518, 0.5443, 0.4139, 0.5262, 0.5595, 0.5209, 0.5591, 0.5172, 0.5622, 0.5108, 0.6127, 0.5134, 0.6176, 0.5169, 0.6193, 0.5205, 0.6175, 0.529, 0.5631, 0.6058, 0.4789, 0.5876, 0.4738, 0.5833, 0.4761, 0.5784, 0.4923, 0.5808, 0.4958, 0.6038, 0.4972, 0.6075, 0.4941, 0.6087, 0.4832, 0.5773, 0.7614, 0.5735, 0.7666, 0.5718, 0.7715, 0.5725, 0.7776, 0.5787, 0.7885, 0.581, 0.7881, 0.5867, 0.7573, 0.5846, 0.756, 0.5221, 0.5171, 0.5184, 0.5196, 0.525, 0.5207, 0.5312, 0.4088, 0.5342, 0.4127, 0.5379, 0.4097, 0.535, 0.406, 0.5183, 0.4078, 0.525, 0.4079, 0.5205, 0.4042, 0.5108, 0.6127, 0.5075, 0.6143, 0.51, 0.6194, 0.5134, 0.6176, 0.5144, 0.5578, 0.5172, 0.5622, 0.5209, 0.5591, 0.5368, 0.5208, 0.5338, 0.518, 0.5301, 0.5211, 0.5784, 0.4923, 0.5752, 0.4981, 0.5808, 0.4958, 0.5841, 0.4695, 0.5833, 0.4761, 0.5876, 0.4738, 0.5713, 0.4251, 0.5753, 0.4303, 0.5728, 0.4241, 0.552, 0.4119, 0.558, 0.4145, 0.5536, 0.4096, 0.5443, 0.4139, 0.548, 0.4111, 0.5413, 0.4101, 0.529, 0.5631, 0.5329, 0.5595, 0.5262, 0.5595, 0.6062, 0.5007, 0.6075, 0.4941, 0.6038, 0.4972, 0.6087, 0.4832, 0.6088, 0.4764, 0.6058, 0.4789, 0.57, 0.4102, 0.5641, 0.4069, 0.5683, 0.4115, 0.5497, 0.3998, 0.547, 0.3949, 0.5485, 0.4012, 0.5496, 0.365, 0.5459, 0.3677, 0.5489, 0.3717, 0.5527, 0.3367, 0.5495, 0.3389, 0.5523, 0.3434, 0.5435, 0.3403, 0.547, 0.338, 0.5437, 0.3335, 0.5399, 0.3698, 0.5437, 0.3672, 0.5408, 0.3631, 0.5368, 0.3927, 0.5329, 0.396, 0.5359, 0.3994, 0.5208, 0.3958, 0.5141, 0.3962, 0.5186, 0.3989, 0.503, 0.6615, 0.5055, 0.6667, 0.5086, 0.6652, 0.5061, 0.6599, 0.5018, 0.7117, 0.5035, 0.7054, 0.502, 0.705, 0.581, 0.7881, 0.5787, 0.7885, 0.5788, 0.7944, 0.587, 0.7506, 0.5846, 0.756, 0.5867, 0.7573, 0.5225, 0.623, 0.5205, 0.6175, 0.5169, 0.6193, 0.5197, 0.6242, 0.5186, 0.6721, 0.5161, 0.6667, 0.5131, 0.6682, 0.5153, 0.6734, 0.5131, 0.6874, 0.5108, 0.6936, 0.5124, 0.6941, 0.568, 0.7767, 0.5725, 0.7776, 0.5718, 0.7715, 0.5735, 0.7666, 0.5773, 0.7614, 0.5741, 0.7601, 0.5082, 0.5166, 0.499, 0.5129, 0.4937, 0.509, 0.487, 0.501, 0.4841, 0.4951, 0.4821, 0.4859, 0.482, 0.4793, 0.4845, 0.4661, 0.4869, 0.4599, 0.4962, 0.4437, 0.4951, 0.4426, 0.4861, 0.4481, 0.4811, 0.4524, 0.4745, 0.46, 0.471, 0.4656, 0.4672, 0.4748, 0.4658, 0.4813, 0.4652, 0.4931, 0.4654, 0.4998, 0.4668, 0.5117, 0.4688, 0.518, 0.4751, 0.5294, 0.4789, 0.5349, 0.4861, 0.5431, 0.4912, 0.5473, 0.4999, 0.5524, 0.506, 0.5551, 0.5144, 0.5578, 0.5209, 0.5591, 0.5262, 0.5595, 0.5329, 0.5595, 0.5383, 0.5591, 0.5449, 0.558, 0.5554, 0.5552, 0.5617, 0.5529, 0.5752, 0.5459, 0.5807, 0.5421, 0.5883, 0.5353, 0.5926, 0.5302, 0.5996, 0.5195, 0.6024, 0.5134, 0.6062, 0.5007, 0.6038, 0.4972, 0.5808, 0.4958, 0.5752, 0.4981, 0.5679, 0.5065, 0.5628, 0.5108, 0.552, 0.5171, 0.5457, 0.5194, 0.5368, 0.5208, 0.5301, 0.5211, 0.525, 0.5207, 0.5184, 0.5196, 0.5146, 0.5187, 0.5788, 0.7944, 0.5647, 0.8202, 0.5603, 0.8251, 0.558, 0.8267, 0.5519, 0.8278, 0.5513, 0.8277, 0.5455, 0.8247, 0.5407, 0.8202, 0.5361, 0.8152, 0.524, 0.8003, 0.5205, 0.7946, 0.51, 0.7709, 0.508, 0.7645, 0.5033, 0.7409, 0.5025, 0.7342, 0.5018, 0.7117, 0.5035, 0.7054, 0.5108, 0.6936, 0.5124, 0.6941, 0.5117, 0.7131, 0.5124, 0.7198, 0.5165, 0.7371, 0.5188, 0.7434, 0.5262, 0.7585, 0.5298, 0.7641, 0.5406, 0.7769, 0.546, 0.7803, 0.5549, 0.7827, 0.561, 0.7816, 0.568, 0.7767, 0.5725, 0.7776, 0.5787, 0.7885, 0.5086, 0.6652, 0.5061, 0.6599, 0.51, 0.6194, 0.5134, 0.6176, 0.5169, 0.6193, 0.5197, 0.6242, 0.5161, 0.6667, 0.5131, 0.6682, 0.5186, 0.3989, 0.5208, 0.3958, 0.5329, 0.396, 0.5359, 0.3994, 0.535, 0.406, 0.5312, 0.4088, 0.525, 0.4079, 0.5205, 0.4042, 0.5527, 0.3211, 0.5527, 0.3367, 0.5495, 0.3389, 0.547, 0.338, 0.5437, 0.3335, 0.5431, 0.3173, 0.5415, 0.3109, 0.5358, 0.2981, 0.5322, 0.2925, 0.5257, 0.2853, 0.5203, 0.2814, 0.5127, 0.2781, 0.5062, 0.2763, 0.4953, 0.2747, 0.4887, 0.2751, 0.4788, 0.2778, 0.4729, 0.2807, 0.4635, 0.2877, 0.4599, 0.293, 0.4594, 0.2946, 0.4619, 0.2981, 0.4722, 0.2986, 0.4787, 0.3001, 0.4857, 0.3029, 0.4904, 0.3072, 0.4973, 0.3204, 0.4981, 0.3267, 0.4949, 0.3405, 0.4916, 0.346, 0.4813, 0.3549, 0.4753, 0.357, 0.4601, 0.3565, 0.4542, 0.3541, 0.4434, 0.3442, 0.4403, 0.3386, 0.4371, 0.3213, 0.4376, 0.3148, 0.4418, 0.3014, 0.4447, 0.2954, 0.4539, 0.2815, 0.4585, 0.2767, 0.4675, 0.2703, 0.4735, 0.2675, 0.483, 0.265, 0.4896, 0.2641, 0.5008, 0.2639, 0.5074, 0.2651, 0.5199, 0.2699, 0.5258, 0.2732, 0.5371, 0.282, 0.5414, 0.287, 0.5476, 0.2978, 0.5499, 0.304, 0.552, 0.3144, 0.5108, 0.6936, 0.5035, 0.7054, 0.502, 0.705, 0.5055, 0.6667, 0.5086, 0.6652, 0.5131, 0.6682, 0.5153, 0.6734, 0.5131, 0.6874, 0.5161, 0.6667, 0.5197, 0.6242, 0.5225, 0.623, 0.529, 0.6284, 0.5339, 0.633, 0.5469, 0.6464, 0.5512, 0.6515, 0.5627, 0.6672, 0.5661, 0.673, 0.5761, 0.6946, 0.5783, 0.7009, 0.5837, 0.723, 0.5848, 0.7296, 0.587, 0.7506, 0.5846, 0.756, 0.5773, 0.7614, 0.5741, 0.7601, 0.5719, 0.7444, 0.57, 0.738, 0.5555, 0.7076, 0.5518, 0.7021, 0.5375, 0.6869, 0.5325, 0.6824, 0.5186, 0.6721, 0.5536, 0.4096, 0.552, 0.4119, 0.548, 0.4111, 0.5413, 0.4101, 0.5379, 0.4097, 0.535, 0.406, 0.5359, 0.3994, 0.5368, 0.3927, 0.5399, 0.3698, 0.5437, 0.3672, 0.5459, 0.3677, 0.5489, 0.3717, 0.547, 0.3949, 0.5485, 0.4012, 0.547, 0.338, 0.5495, 0.3389, 0.5523, 0.3434, 0.5496, 0.365, 0.5459, 0.3677, 0.5437, 0.3672, 0.5408, 0.3631, 0.5435, 0.3403, 0.5061, 0.6599, 0.503, 0.6615, 0.4922, 0.6544, 0.4867, 0.6506, 0.4676, 0.6369, 0.4625, 0.6326, 0.4417, 0.6113, 0.4374, 0.6061, 0.4193, 0.5817, 0.4162, 0.5758, 0.4065, 0.5472, 0.4052, 0.5406, 0.404, 0.5115, 0.4045, 0.5048, 0.4069, 0.4932, 0.4085, 0.4866, 0.4136, 0.4686, 0.416, 0.4623, 0.4243, 0.4463, 0.428, 0.4407, 0.44, 0.427, 0.4449, 0.4223, 0.4556, 0.4139, 0.4614, 0.4105, 0.474, 0.405, 0.4804, 0.4028, 0.4946, 0.3991, 0.5013, 0.3979, 0.5141, 0.3962, 0.5186, 0.3989, 0.5205, 0.4042, 0.5183, 0.4078, 0.5033, 0.4095, 0.4968, 0.411, 0.4739, 0.4183, 0.4681, 0.4215, 0.4503, 0.4358, 0.4458, 0.4407, 0.4349, 0.456, 0.4319, 0.4619, 0.4255, 0.481, 0.4243, 0.4876, 0.4233, 0.5095, 0.4243, 0.516, 0.4315, 0.537, 0.4345, 0.543, 0.4477, 0.5623, 0.4519, 0.5676, 0.4646, 0.5815, 0.4695, 0.5862, 0.4867, 0.6007, 0.4921, 0.6047, 0.5075, 0.6143, 0.51, 0.6194, 0.5753, 0.4303, 0.5728, 0.4241, 0.5683, 0.4115, 0.57, 0.4102, 0.5817, 0.4181, 0.5867, 0.4226, 0.5977, 0.4354, 0.601, 0.4411, 0.607, 0.459, 0.6083, 0.4655, 0.6088, 0.4764, 0.6058, 0.4789, 0.5876, 0.4738, 0.5841, 0.4695, 0.5827, 0.4504, 0.5811, 0.444, 0.5485, 0.4012, 0.5497, 0.3998, 0.5641, 0.4069, 0.5683, 0.4115, 0.5728, 0.4241, 0.5713, 0.4251, 0.558, 0.4145, 0.5536, 0.4096, 0.5413, 0.4101, 0.5443, 0.4139, 0.5338, 0.518, 0.5301, 0.5211, 0.525, 0.5207, 0.5221, 0.5171, 0.5342, 0.4127, 0.5379, 0.4097, 0.5262, 0.5595, 0.529, 0.5631, 0.5205, 0.6175, 0.5169, 0.6193, 0.5134, 0.6176, 0.5108, 0.6127, 0.5172, 0.5622, 0.5209, 0.5591, 0.6058, 0.4789, 0.6087, 0.4832, 0.6075, 0.4941, 0.6038, 0.4972, 0.5808, 0.4958, 0.5784, 0.4923, 0.5833, 0.4761, 0.5876, 0.4738, 0.5773, 0.7614, 0.5846, 0.756, 0.5867, 0.7573, 0.581, 0.7881, 0.5787, 0.7885, 0.5725, 0.7776, 0.5718, 0.7715, 0.5735, 0.7666, 0.5221, 0.5171, 0.525, 0.5207, 0.5184, 0.5196, 0.5312, 0.4088, 0.535, 0.406, 0.5379, 0.4097, 0.5342, 0.4127, 0.5183, 0.4078, 0.5205, 0.4042, 0.525, 0.4079, 0.5108, 0.6127, 0.5134, 0.6176, 0.51, 0.6194, 0.5075, 0.6143, 0.5144, 0.5578, 0.5209, 0.5591, 0.5172, 0.5622, 0.5368, 0.5208, 0.5301, 0.5211, 0.5338, 0.518, 0.5784, 0.4923, 0.5808, 0.4958, 0.5752, 0.4981, 0.5841, 0.4695, 0.5876, 0.4738, 0.5833, 0.4761, 0.5713, 0.4251, 0.5728, 0.4241, 0.5753, 0.4303, 0.552, 0.4119, 0.5536, 0.4096, 0.558, 0.4145, 0.5443, 0.4139, 0.5413, 0.4101, 0.548, 0.4111, 0.529, 0.5631, 0.5262, 0.5595, 0.5329, 0.5595, 0.6062, 0.5007, 0.6038, 0.4972, 0.6075, 0.4941, 0.6087, 0.4832, 0.6058, 0.4789, 0.6088, 0.4764, 0.57, 0.4102, 0.5683, 0.4115, 0.5641, 0.4069, 0.5497, 0.3998, 0.5485, 0.4012, 0.547, 0.3949, 0.5496, 0.365, 0.5489, 0.3717, 0.5459, 0.3677, 0.5527, 0.3367, 0.5523, 0.3434, 0.5495, 0.3389, 0.5435, 0.3403, 0.5437, 0.3335, 0.547, 0.338, 0.5399, 0.3698, 0.5408, 0.3631, 0.5437, 0.3672, 0.5368, 0.3927, 0.5359, 0.3994, 0.5329, 0.396, 0.5208, 0.3958, 0.5186, 0.3989, 0.5141, 0.3962, 0.503, 0.6615, 0.5061, 0.6599, 0.5086, 0.6652, 0.5055, 0.6667, 0.5018, 0.7117, 0.502, 0.705, 0.5035, 0.7054, 0.581, 0.7881, 0.5788, 0.7944, 0.5787, 0.7885, 0.587, 0.7506, 0.5867, 0.7573, 0.5846, 0.756, 0.5225, 0.623, 0.5197, 0.6242, 0.5169, 0.6193, 0.5205, 0.6175, 0.5186, 0.6721, 0.5153, 0.6734, 0.5131, 0.6682, 0.5161, 0.6667, 0.5131, 0.6874, 0.5124, 0.6941, 0.5108, 0.6936, 0.568, 0.7767, 0.5718, 0.7715, 0.5725, 0.7776, 0.5735, 0.7666, 0.5741, 0.7601, 0.5773, 0.7614, 0.5082, 0.5166, 0.5146, 0.5187, 0.5184, 0.5196, 0.525, 0.5207, 0.5301, 0.5211, 0.5368, 0.5208, 0.5457, 0.5194, 0.552, 0.5171, 0.5628, 0.5108, 0.5679, 0.5065, 0.5752, 0.4981, 0.5808, 0.4958, 0.6038, 0.4972, 0.6062, 0.5007, 0.6024, 0.5134, 0.5996, 0.5195, 0.5926, 0.5302, 0.5883, 0.5353, 0.5807, 0.5421, 0.5752, 0.5459, 0.5617, 0.5529, 0.5554, 0.5552, 0.5449, 0.558, 0.5383, 0.5591, 0.5329, 0.5595, 0.5262, 0.5595, 0.5209, 0.5591, 0.5144, 0.5578, 0.506, 0.5551, 0.4999, 0.5524, 0.4912, 0.5473, 0.4861, 0.5431, 0.4789, 0.5349, 0.4751, 0.5294, 0.4688, 0.518, 0.4668, 0.5117, 0.4654, 0.4998, 0.4652, 0.4931, 0.4658, 0.4813, 0.4672, 0.4748, 0.471, 0.4656, 0.4745, 0.46, 0.4811, 0.4524, 0.4861, 0.4481, 0.4951, 0.4426, 0.4962, 0.4437, 0.4869, 0.4599, 0.4845, 0.4661, 0.482, 0.4793, 0.4821, 0.4859, 0.4841, 0.4951, 0.487, 0.501, 0.4937, 0.509, 0.499, 0.5129, 0.5184, 0.5089, 0.5221, 0.5089, 0.5221, 0.4911, 0.5184, 0.4911, 0.5089, 0.4127, 0.5089, 0.4088, 0.4911, 0.4088, 0.4911, 0.4127, 0.525, 0.5089, 0.5183, 0.5089, 0.5183, 0.4911, 0.525, 0.4911, 0.5075, 0.5089, 0.5108, 0.5089, 0.5108, 0.4911, 0.5075, 0.4911, 0.5089, 0.5622, 0.5089, 0.5578, 0.4911, 0.5578, 0.4911, 0.5622, 0.5338, 0.5089, 0.5368, 0.5089, 0.5368, 0.4911, 0.5338, 0.4911, 0.5089, 0.4981, 0.5089, 0.4923, 0.4911, 0.4923, 0.4911, 0.4981, 0.5089, 0.4761, 0.5089, 0.4695, 0.4911, 0.4695, 0.4911, 0.4761, 0.5089, 0.4303, 0.5089, 0.4251, 0.4911, 0.4251, 0.4911, 0.4303, 0.558, 0.5089, 0.552, 0.5089, 0.552, 0.4911, 0.558, 0.4911, 0.548, 0.5089, 0.5443, 0.5089, 0.5443, 0.4911, 0.548, 0.4911, 0.5329, 0.5089, 0.529, 0.5089, 0.529, 0.4911, 0.5329, 0.4911, 0.5089, 0.4941, 0.5089, 0.5007, 0.4911, 0.5007, 0.4911, 0.4941, 0.5089, 0.4764, 0.5089, 0.4832, 0.4911, 0.4832, 0.4911, 0.4764, 0.5641, 0.5089, 0.57, 0.5089, 0.57, 0.4911, 0.5641, 0.4911, 0.5089, 0.3949, 0.5089, 0.3998, 0.4911, 0.3998, 0.4911, 0.3949, 0.5089, 0.365, 0.5089, 0.3717, 0.4911, 0.3717, 0.4911, 0.365, 0.5089, 0.3367, 0.5089, 0.3434, 0.4911, 0.3434, 0.4911, 0.3367, 0.5089, 0.3403, 0.5089, 0.3335, 0.4911, 0.3335, 0.4911, 0.3403, 0.5089, 0.3698, 0.5089, 0.3631, 0.4911, 0.3631, 0.4911, 0.3698, 0.5329, 0.5089, 0.5368, 0.5089, 0.5368, 0.4911, 0.5329, 0.4911, 0.5141, 0.5089, 0.5208, 0.5089, 0.5208, 0.4911, 0.5141, 0.4911, 0.5089, 0.6667, 0.5089, 0.6615, 0.4911, 0.6615, 0.4911, 0.6667, 0.5089, 0.7117, 0.5089, 0.705, 0.4911, 0.705, 0.4911, 0.7117, 0.5089, 0.7881, 0.5089, 0.7944, 0.4911, 0.7944, 0.4911, 0.7881, 0.5089, 0.7506, 0.5089, 0.7573, 0.4911, 0.7573, 0.4911, 0.7506, 0.5089, 0.6175, 0.5089, 0.623, 0.4911, 0.623, 0.4911, 0.6175, 0.5186, 0.5089, 0.5153, 0.5089, 0.5153, 0.4911, 0.5186, 0.4911, 0.5089, 0.6874, 0.5089, 0.6941, 0.4911, 0.6941, 0.4911, 0.6874, 0.5089, 0.7767, 0.5089, 0.7715, 0.4911, 0.7715, 0.4911, 0.7767, 0.5089, 0.7666, 0.5089, 0.7601, 0.4911, 0.7601, 0.4911, 0.7666, 0.499, 0.5089, 0.5082, 0.5089, 0.5082, 0.4911, 0.499, 0.4911, 0.5082, 0.5089, 0.5146, 0.5089, 0.5146, 0.4911, 0.5082, 0.4911, 0.5146, 0.5089, 0.5184, 0.5089, 0.5184, 0.4911, 0.5146, 0.4911, 0.5368, 0.5089, 0.5457, 0.5089, 0.5457, 0.4911, 0.5368, 0.4911, 0.5457, 0.5089, 0.552, 0.5089, 0.552, 0.4911, 0.5457, 0.4911, 0.552, 0.5089, 0.5628, 0.5089, 0.5628, 0.4911, 0.552, 0.4911, 0.5628, 0.5089, 0.5679, 0.5089, 0.5679, 0.4911, 0.5628, 0.4911, 0.5089, 0.5065, 0.5089, 0.4981, 0.4911, 0.4981, 0.4911, 0.5065, 0.5089, 0.5007, 0.5089, 0.5134, 0.4911, 0.5134, 0.4911, 0.5007, 0.5089, 0.5134, 0.5089, 0.5195, 0.4911, 0.5195, 0.4911, 0.5134, 0.5089, 0.5195, 0.5089, 0.5302, 0.4911, 0.5302, 0.4911, 0.5195, 0.5089, 0.5302, 0.5089, 0.5353, 0.4911, 0.5353, 0.4911, 0.5302, 0.5883, 0.5089, 0.5807, 0.5089, 0.5807, 0.4911, 0.5883, 0.4911, 0.5807, 0.5089, 0.5752, 0.5089, 0.5752, 0.4911, 0.5807, 0.4911, 0.5752, 0.5089, 0.5617, 0.5089, 0.5617, 0.4911, 0.5752, 0.4911, 0.5617, 0.5089, 0.5554, 0.5089, 0.5554, 0.4911, 0.5617, 0.4911, 0.5554, 0.5089, 0.5449, 0.5089, 0.5449, 0.4911, 0.5554, 0.4911, 0.5449, 0.5089, 0.5383, 0.5089, 0.5383, 0.4911, 0.5449, 0.4911, 0.5383, 0.5089, 0.5329, 0.5089, 0.5329, 0.4911, 0.5383, 0.4911, 0.5144, 0.5089, 0.506, 0.5089, 0.506, 0.4911, 0.5144, 0.4911, 0.506, 0.5089, 0.4999, 0.5089, 0.4999, 0.4911, 0.506, 0.4911, 0.4999, 0.5089, 0.4912, 0.5089, 0.4912, 0.4911, 0.4999, 0.4911, 0.4912, 0.5089, 0.4861, 0.5089, 0.4861, 0.4911, 0.4912, 0.4911, 0.5089, 0.5431, 0.5089, 0.5349, 0.4911, 0.5349, 0.4911, 0.5431, 0.5089, 0.5349, 0.5089, 0.5294, 0.4911, 0.5294, 0.4911, 0.5349, 0.5089, 0.5294, 0.5089, 0.518, 0.4911, 0.518, 0.4911, 0.5294, 0.5089, 0.518, 0.5089, 0.5117, 0.4911, 0.5117, 0.4911, 0.518, 0.5089, 0.5117, 0.5089, 0.4998, 0.4911, 0.4998, 0.4911, 0.5117, 0.5089, 0.4998, 0.5089, 0.4931, 0.4911, 0.4931, 0.4911, 0.4998, 0.5089, 0.4931, 0.5089, 0.4813, 0.4911, 0.4813, 0.4911, 0.4931, 0.5089, 0.4813, 0.5089, 0.4748, 0.4911, 0.4748, 0.4911, 0.4813, 0.5089, 0.4748, 0.5089, 0.4656, 0.4911, 0.4656, 0.4911, 0.4748, 0.5089, 0.4656, 0.5089, 0.46, 0.4911, 0.46, 0.4911, 0.4656, 0.5089, 0.46, 0.5089, 0.4524, 0.4911, 0.4524, 0.4911, 0.46, 0.4811, 0.5089, 0.4861, 0.5089, 0.4861, 0.4911, 0.4811, 0.4911, 0.4861, 0.5089, 0.4951, 0.5089, 0.4951, 0.4911, 0.4861, 0.4911, 0.4951, 0.5089, 0.4962, 0.5089, 0.4962, 0.4911, 0.4951, 0.4911, 0.5089, 0.4437, 0.5089, 0.4599, 0.4911, 0.4599, 0.4911, 0.4437, 0.5089, 0.4599, 0.5089, 0.4661, 0.4911, 0.4661, 0.4911, 0.4599, 0.5089, 0.4661, 0.5089, 0.4793, 0.4911, 0.4793, 0.4911, 0.4661, 0.5089, 0.4793, 0.5089, 0.4859, 0.4911, 0.4859, 0.4911, 0.4793, 0.5089, 0.4859, 0.5089, 0.4951, 0.4911, 0.4951, 0.4911, 0.4859, 0.5089, 0.4951, 0.5089, 0.501, 0.4911, 0.501, 0.4911, 0.4951, 0.5089, 0.501, 0.5089, 0.509, 0.4911, 0.509, 0.4911, 0.501, 0.4937, 0.5089, 0.499, 0.5089, 0.499, 0.4911, 0.4937, 0.4911, 0.5089, 0.4139, 0.5089, 0.518, 0.4911, 0.518, 0.4911, 0.4139, 0.5089, 0.5171, 0.5089, 0.4127, 0.4911, 0.4127, 0.4911, 0.5171, 0.5208, 0.5089, 0.5329, 0.5089, 0.5329, 0.4911, 0.5208, 0.4911, 0.5312, 0.5089, 0.525, 0.5089, 0.525, 0.4911, 0.5312, 0.4911, 0.552, 0.5089, 0.548, 0.5089, 0.548, 0.4911, 0.552, 0.4911, 0.5089, 0.3927, 0.5089, 0.3698, 0.4911, 0.3698, 0.4911, 0.3927, 0.5089, 0.3717, 0.5089, 0.3949, 0.4911, 0.3949, 0.4911, 0.3717, 0.503, 0.5089, 0.4922, 0.5089, 0.4922, 0.4911, 0.503, 0.4911, 0.4922, 0.5089, 0.4867, 0.5089, 0.4867, 0.4911, 0.4922, 0.4911, 0.4867, 0.5089, 0.4676, 0.5089, 0.4676, 0.4911, 0.4867, 0.4911, 0.4676, 0.5089, 0.4625, 0.5089, 0.4625, 0.4911, 0.4676, 0.4911, 0.5089, 0.6326, 0.5089, 0.6113, 0.4911, 0.6113, 0.4911, 0.6326, 0.5089, 0.6113, 0.5089, 0.6061, 0.4911, 0.6061, 0.4911, 0.6113, 0.5089, 0.6061, 0.5089, 0.5817, 0.4911, 0.5817, 0.4911, 0.6061, 0.5089, 0.5817, 0.5089, 0.5758, 0.4911, 0.5758, 0.4911, 0.5817, 0.5089, 0.5758, 0.5089, 0.5472, 0.4911, 0.5472, 0.4911, 0.5758, 0.5089, 0.5472, 0.5089, 0.5406, 0.4911, 0.5406, 0.4911, 0.5472, 0.5089, 0.5406, 0.5089, 0.5115, 0.4911, 0.5115, 0.4911, 0.5406, 0.5089, 0.5115, 0.5089, 0.5048, 0.4911, 0.5048, 0.4911, 0.5115, 0.5089, 0.5048, 0.5089, 0.4932, 0.4911, 0.4932, 0.4911, 0.5048, 0.5089, 0.4932, 0.5089, 0.4866, 0.4911, 0.4866, 0.4911, 0.4932, 0.5089, 0.4866, 0.5089, 0.4686, 0.4911, 0.4686, 0.4911, 0.4866, 0.5089, 0.4686, 0.5089, 0.4623, 0.4911, 0.4623, 0.4911, 0.4686, 0.5089, 0.4623, 0.5089, 0.4463, 0.4911, 0.4463, 0.4911, 0.4623, 0.5089, 0.4463, 0.5089, 0.4407, 0.4911, 0.4407, 0.4911, 0.4463, 0.5089, 0.4407, 0.5089, 0.427, 0.4911, 0.427, 0.4911, 0.4407, 0.44, 0.5089, 0.4449, 0.5089, 0.4449, 0.4911, 0.44, 0.4911, 0.4449, 0.5089, 0.4556, 0.5089, 0.4556, 0.4911, 0.4449, 0.4911, 0.4556, 0.5089, 0.4614, 0.5089, 0.4614, 0.4911, 0.4556, 0.4911, 0.4614, 0.5089, 0.474, 0.5089, 0.474, 0.4911, 0.4614, 0.4911, 0.474, 0.5089, 0.4804, 0.5089, 0.4804, 0.4911, 0.474, 0.4911, 0.4804, 0.5089, 0.4946, 0.5089, 0.4946, 0.4911, 0.4804, 0.4911, 0.4946, 0.5089, 0.5013, 0.5089, 0.5013, 0.4911, 0.4946, 0.4911, 0.5013, 0.5089, 0.5141, 0.5089, 0.5141, 0.4911, 0.5013, 0.4911, 0.5183, 0.5089, 0.5033, 0.5089, 0.5033, 0.4911, 0.5183, 0.4911, 0.5033, 0.5089, 0.4968, 0.5089, 0.4968, 0.4911, 0.5033, 0.4911, 0.4968, 0.5089, 0.4739, 0.5089, 0.4739, 0.4911, 0.4968, 0.4911, 0.4739, 0.5089, 0.4681, 0.5089, 0.4681, 0.4911, 0.4739, 0.4911, 0.4681, 0.5089, 0.4503, 0.5089, 0.4503, 0.4911, 0.4681, 0.4911, 0.5089, 0.4358, 0.5089, 0.4407, 0.4911, 0.4407, 0.4911, 0.4358, 0.5089, 0.4407, 0.5089, 0.456, 0.4911, 0.456, 0.4911, 0.4407, 0.5089, 0.456, 0.5089, 0.4619, 0.4911, 0.4619, 0.4911, 0.456, 0.5089, 0.4619, 0.5089, 0.481, 0.4911, 0.481, 0.4911, 0.4619, 0.5089, 0.481, 0.5089, 0.4876, 0.4911, 0.4876, 0.4911, 0.481, 0.5089, 0.4876, 0.5089, 0.5095, 0.4911, 0.5095, 0.4911, 0.4876, 0.5089, 0.5095, 0.5089, 0.516, 0.4911, 0.516, 0.4911, 0.5095, 0.5089, 0.516, 0.5089, 0.537, 0.4911, 0.537, 0.4911, 0.516, 0.5089, 0.537, 0.5089, 0.543, 0.4911, 0.543, 0.4911, 0.537, 0.5089, 0.543, 0.5089, 0.5623, 0.4911, 0.5623, 0.4911, 0.543, 0.5089, 0.5623, 0.5089, 0.5676, 0.4911, 0.5676, 0.4911, 0.5623, 0.5089, 0.5676, 0.5089, 0.5815, 0.4911, 0.5815, 0.4911, 0.5676, 0.4646, 0.5089, 0.4695, 0.5089, 0.4695, 0.4911, 0.4646, 0.4911, 0.4695, 0.5089, 0.4867, 0.5089, 0.4867, 0.4911, 0.4695, 0.4911, 0.4867, 0.5089, 0.4921, 0.5089, 0.4921, 0.4911, 0.4867, 0.4911, 0.4921, 0.5089, 0.5075, 0.5089, 0.5075, 0.4911, 0.4921, 0.4911, 0.5089, 0.5631, 0.5089, 0.6175, 0.4911, 0.6175, 0.4911, 0.5631, 0.5089, 0.6127, 0.5089, 0.5622, 0.4911, 0.5622, 0.4911, 0.6127, 0.5089, 0.4832, 0.5089, 0.4941, 0.4911, 0.4941, 0.4911, 0.4832, 0.5089, 0.4923, 0.5089, 0.4761, 0.4911, 0.4761, 0.4911, 0.4923, 0.5089, 0.444, 0.5089, 0.4303, 0.4911, 0.4303, 0.4911, 0.444, 0.57, 0.5089, 0.5817, 0.5089, 0.5817, 0.4911, 0.57, 0.4911, 0.5817, 0.5089, 0.5867, 0.5089, 0.5867, 0.4911, 0.5817, 0.4911, 0.5089, 0.4226, 0.5089, 0.4354, 0.4911, 0.4354, 0.4911, 0.4226, 0.5089, 0.4354, 0.5089, 0.4411, 0.4911, 0.4411, 0.4911, 0.4354, 0.5089, 0.4411, 0.5089, 0.459, 0.4911, 0.459, 0.4911, 0.4411, 0.5089, 0.459, 0.5089, 0.4655, 0.4911, 0.4655, 0.4911, 0.459, 0.5089, 0.4655, 0.5089, 0.4764, 0.4911, 0.4764, 0.4911, 0.4655, 0.5089, 0.4695, 0.5089, 0.4504, 0.4911, 0.4504, 0.4911, 0.4695, 0.5089, 0.4504, 0.5089, 0.444, 0.4911, 0.444, 0.4911, 0.4504, 0.5497, 0.5089, 0.5641, 0.5089, 0.5641, 0.4911, 0.5497, 0.4911, 0.5713, 0.5089, 0.558, 0.5089, 0.558, 0.4911, 0.5713, 0.4911, 0.5089, 0.3631, 0.5089, 0.3403, 0.4911, 0.3403, 0.4911, 0.3631, 0.5089, 0.3434, 0.5089, 0.365, 0.4911, 0.365, 0.4911, 0.3434, 0.5089, 0.3211, 0.5089, 0.3367, 0.4911, 0.3367, 0.4911, 0.3211, 0.5089, 0.3144, 0.5089, 0.3211, 0.4911, 0.3211, 0.4911, 0.3144, 0.5089, 0.304, 0.5089, 0.3144, 0.4911, 0.3144, 0.4911, 0.304, 0.5089, 0.2978, 0.5089, 0.304, 0.4911, 0.304, 0.4911, 0.2978, 0.5089, 0.287, 0.5089, 0.2978, 0.4911, 0.2978, 0.4911, 0.287, 0.5089, 0.282, 0.5089, 0.287, 0.4911, 0.287, 0.4911, 0.282, 0.5258, 0.5089, 0.5371, 0.5089, 0.5371, 0.4911, 0.5258, 0.4911, 0.5199, 0.5089, 0.5258, 0.5089, 0.5258, 0.4911, 0.5199, 0.4911, 0.5074, 0.5089, 0.5199, 0.5089, 0.5199, 0.4911, 0.5074, 0.4911, 0.5008, 0.5089, 0.5074, 0.5089, 0.5074, 0.4911, 0.5008, 0.4911, 0.4896, 0.5089, 0.5008, 0.5089, 0.5008, 0.4911, 0.4896, 0.4911, 0.483, 0.5089, 0.4896, 0.5089, 0.4896, 0.4911, 0.483, 0.4911, 0.4735, 0.5089, 0.483, 0.5089, 0.483, 0.4911, 0.4735, 0.4911, 0.4675, 0.5089, 0.4735, 0.5089, 0.4735, 0.4911, 0.4675, 0.4911, 0.4585, 0.5089, 0.4675, 0.5089, 0.4675, 0.4911, 0.4585, 0.4911, 0.5089, 0.2815, 0.5089, 0.2767, 0.4911, 0.2767, 0.4911, 0.2815, 0.5089, 0.2954, 0.5089, 0.2815, 0.4911, 0.2815, 0.4911, 0.2954, 0.5089, 0.3014, 0.5089, 0.2954, 0.4911, 0.2954, 0.4911, 0.3014, 0.5089, 0.3148, 0.5089, 0.3014, 0.4911, 0.3014, 0.4911, 0.3148, 0.5089, 0.3213, 0.5089, 0.3148, 0.4911, 0.3148, 0.4911, 0.3213, 0.5089, 0.3386, 0.5089, 0.3213, 0.4911, 0.3213, 0.4911, 0.3386, 0.5089, 0.3442, 0.5089, 0.3386, 0.4911, 0.3386, 0.4911, 0.3442, 0.4542, 0.5089, 0.4434, 0.5089, 0.4434, 0.4911, 0.4542, 0.4911, 0.4601, 0.5089, 0.4542, 0.5089, 0.4542, 0.4911, 0.4601, 0.4911, 0.4753, 0.5089, 0.4601, 0.5089, 0.4601, 0.4911, 0.4753, 0.4911, 0.4813, 0.5089, 0.4753, 0.5089, 0.4753, 0.4911, 0.4813, 0.4911, 0.4916, 0.5089, 0.4813, 0.5089, 0.4813, 0.4911, 0.4916, 0.4911, 0.5089, 0.3405, 0.5089, 0.346, 0.4911, 0.346, 0.4911, 0.3405, 0.5089, 0.3267, 0.5089, 0.3405, 0.4911, 0.3405, 0.4911, 0.3267, 0.5089, 0.3204, 0.5089, 0.3267, 0.4911, 0.3267, 0.4911, 0.3204, 0.5089, 0.3072, 0.5089, 0.3204, 0.4911, 0.3204, 0.4911, 0.3072, 0.4857, 0.5089, 0.4904, 0.5089, 0.4904, 0.4911, 0.4857, 0.4911, 0.4787, 0.5089, 0.4857, 0.5089, 0.4857, 0.4911, 0.4787, 0.4911, 0.4722, 0.5089, 0.4787, 0.5089, 0.4787, 0.4911, 0.4722, 0.4911, 0.4619, 0.5089, 0.4722, 0.5089, 0.4722, 0.4911, 0.4619, 0.4911, 0.5089, 0.2946, 0.5089, 0.2981, 0.4911, 0.2981, 0.4911, 0.2946, 0.5089, 0.293, 0.5089, 0.2946, 0.4911, 0.2946, 0.4911, 0.293, 0.5089, 0.2877, 0.5089, 0.293, 0.4911, 0.293, 0.4911, 0.2877, 0.4729, 0.5089, 0.4635, 0.5089, 0.4635, 0.4911, 0.4729, 0.4911, 0.4788, 0.5089, 0.4729, 0.5089, 0.4729, 0.4911, 0.4788, 0.4911, 0.4887, 0.5089, 0.4788, 0.5089, 0.4788, 0.4911, 0.4887, 0.4911, 0.4953, 0.5089, 0.4887, 0.5089, 0.4887, 0.4911, 0.4953, 0.4911, 0.5062, 0.5089, 0.4953, 0.5089, 0.4953, 0.4911, 0.5062, 0.4911, 0.5127, 0.5089, 0.5062, 0.5089, 0.5062, 0.4911, 0.5127, 0.4911, 0.5203, 0.5089, 0.5127, 0.5089, 0.5127, 0.4911, 0.5203, 0.4911, 0.5257, 0.5089, 0.5203, 0.5089, 0.5203, 0.4911, 0.5257, 0.4911, 0.5089, 0.2925, 0.5089, 0.2853, 0.4911, 0.2853, 0.4911, 0.2925, 0.5089, 0.2981, 0.5089, 0.2925, 0.4911, 0.2925, 0.4911, 0.2981, 0.5089, 0.3109, 0.5089, 0.2981, 0.4911, 0.2981, 0.4911, 0.3109, 0.5089, 0.3173, 0.5089, 0.3109, 0.4911, 0.3109, 0.4911, 0.3173, 0.5089, 0.3335, 0.5089, 0.3173, 0.4911, 0.3173, 0.4911, 0.3335, 0.5089, 0.6734, 0.5089, 0.6874, 0.4911, 0.6874, 0.4911, 0.6734, 0.5089, 0.705, 0.5089, 0.6667, 0.4911, 0.6667, 0.4911, 0.705, 0.5089, 0.7944, 0.5089, 0.8202, 0.4911, 0.8202, 0.4911, 0.7944, 0.561, 0.5089, 0.568, 0.5089, 0.568, 0.4911, 0.561, 0.4911, 0.5549, 0.5089, 0.561, 0.5089, 0.561, 0.4911, 0.5549, 0.4911, 0.546, 0.5089, 0.5549, 0.5089, 0.5549, 0.4911, 0.546, 0.4911, 0.5406, 0.5089, 0.546, 0.5089, 0.546, 0.4911, 0.5406, 0.4911, 0.5089, 0.7641, 0.5089, 0.7769, 0.4911, 0.7769, 0.4911, 0.7641, 0.5089, 0.7585, 0.5089, 0.7641, 0.4911, 0.7641, 0.4911, 0.7585, 0.5089, 0.7434, 0.5089, 0.7585, 0.4911, 0.7585, 0.4911, 0.7434, 0.5089, 0.7371, 0.5089, 0.7434, 0.4911, 0.7434, 0.4911, 0.7371, 0.5089, 0.7198, 0.5089, 0.7371, 0.4911, 0.7371, 0.4911, 0.7198, 0.5089, 0.7131, 0.5089, 0.7198, 0.4911, 0.7198, 0.4911, 0.7131, 0.5089, 0.6941, 0.5089, 0.7131, 0.4911, 0.7131, 0.4911, 0.6941, 0.5089, 0.7342, 0.5089, 0.7117, 0.4911, 0.7117, 0.4911, 0.7342, 0.5089, 0.7409, 0.5089, 0.7342, 0.4911, 0.7342, 0.4911, 0.7409, 0.5089, 0.7645, 0.5089, 0.7409, 0.4911, 0.7409, 0.4911, 0.7645, 0.5089, 0.7709, 0.5089, 0.7645, 0.4911, 0.7645, 0.4911, 0.7709, 0.5089, 0.7946, 0.5089, 0.7709, 0.4911, 0.7709, 0.4911, 0.7946, 0.5089, 0.8003, 0.5089, 0.7946, 0.4911, 0.7946, 0.4911, 0.8003, 0.5089, 0.8152, 0.5089, 0.8003, 0.4911, 0.8003, 0.4911, 0.8152, 0.5089, 0.8202, 0.5089, 0.8152, 0.4911, 0.8152, 0.4911, 0.8202, 0.5455, 0.5089, 0.5407, 0.5089, 0.5407, 0.4911, 0.5455, 0.4911, 0.5513, 0.5089, 0.5455, 0.5089, 0.5455, 0.4911, 0.5513, 0.4911, 0.5519, 0.5089, 0.5513, 0.5089, 0.5513, 0.4911, 0.5519, 0.4911, 0.558, 0.5089, 0.5519, 0.5089, 0.5519, 0.4911, 0.558, 0.4911, 0.5603, 0.5089, 0.558, 0.5089, 0.558, 0.4911, 0.5603, 0.4911, 0.5089, 0.8202, 0.5089, 0.8251, 0.4911, 0.8251, 0.4911, 0.8202, 0.5089, 0.7715, 0.5089, 0.7666, 0.4911, 0.7666, 0.4911, 0.7715, 0.5089, 0.7573, 0.5089, 0.7881, 0.4911, 0.7881, 0.4911, 0.7573, 0.5325, 0.5089, 0.5186, 0.5089, 0.5186, 0.4911, 0.5325, 0.4911, 0.5375, 0.5089, 0.5325, 0.5089, 0.5325, 0.4911, 0.5375, 0.4911, 0.5089, 0.7021, 0.5089, 0.6869, 0.4911, 0.6869, 0.4911, 0.7021, 0.5089, 0.7076, 0.5089, 0.7021, 0.4911, 0.7021, 0.4911, 0.7076, 0.5089, 0.738, 0.5089, 0.7076, 0.4911, 0.7076, 0.4911, 0.738, 0.5089, 0.7444, 0.5089, 0.738, 0.4911, 0.738, 0.4911, 0.7444, 0.5089, 0.7601, 0.5089, 0.7444, 0.4911, 0.7444, 0.4911, 0.7601, 0.5089, 0.7296, 0.5089, 0.7506, 0.4911, 0.7506, 0.4911, 0.7296, 0.5089, 0.723, 0.5089, 0.7296, 0.4911, 0.7296, 0.4911, 0.723, 0.5089, 0.7009, 0.5089, 0.723, 0.4911, 0.723, 0.4911, 0.7009, 0.5089, 0.6946, 0.5089, 0.7009, 0.4911, 0.7009, 0.4911, 0.6946, 0.5089, 0.673, 0.5089, 0.6946, 0.4911, 0.6946, 0.4911, 0.673, 0.5089, 0.6672, 0.5089, 0.673, 0.4911, 0.673, 0.4911, 0.6672, 0.5089, 0.6515, 0.5089, 0.6672, 0.4911, 0.6672, 0.4911, 0.6515, 0.5089, 0.6464, 0.5089, 0.6515, 0.4911, 0.6515, 0.4911, 0.6464, 0.5089, 0.633, 0.5089, 0.6464, 0.4911, 0.6464, 0.4911, 0.633, 0.529, 0.5089, 0.5339, 0.5089, 0.5339, 0.4911, 0.529, 0.4911, 0.5225, 0.5089, 0.529, 0.5089, 0.529, 0.4911, 0.5225, 0.4911, -0.00552, 0.3725, -0.005626, 0.377, -0.002195, 0.3937, -0.0005552, 0.398, 0.008909, 0.4143, 0.01195, 0.4177, 0.02831, 0.4298, 0.03239, 0.4319, 0.04662, 0.4369, 0.05111, 0.438, 0.06691, 0.4405, 0.0715, 0.4405, 0.09126, 0.4371, 0.09575, 0.4359, 0.1045, 0.4328, 0.1061, 0.7295, 0.1073, 0.7338, 0.1095, 0.7373, 0.113, 0.739, 0.1165, 0.7386, 0.1202, 0.7365, 0.1215, 0.7348, 0.1235, 0.7306, 0.1261, 0.7205, 0.1275, 0.7161, 0.1361, 0.6942, 0.1381, 0.69, 0.1497, 0.6711, 0.1524, 0.6673, 0.1721, 0.6429, 0.1749, 0.6392, 0.1924, 0.6143, 0.1946, 0.6103, 0.2057, 0.5853, 0.2072, 0.5809, 0.2152, 0.5498, 0.2159, 0.5453, 0.2178, 0.5093, 0.2177, 0.5047, 0.2147, 0.4713, 0.2138, 0.4667, 0.2074, 0.4445, 0.2056, 0.4403, 0.2034, 0.4368, 0.1999, 0.4354, 0.1986, 0.4357, 0.1961, 0.4385, 0.1959, 0.44, 0.1961, 0.4446, 0.1998, 0.4616, 0.2003, 0.4663, 0.2015, 0.5029, 0.2013, 0.5076, 0.1972, 0.5451, 0.1962, 0.5496, 0.185, 0.5822, 0.1829, 0.5863, 0.1688, 0.6065, 0.1654, 0.6096, 0.155, 0.6155, 0.1507, 0.6168, 0.1377, 0.6171, 0.1321, 0.6152, 0.1269, 0.6105, 0.1244, 0.6045, 0.1244, 0.411, 0.1234, 0.3917, 0.1225, 0.3872, 0.1176, 0.3743, 0.1153, 0.3703, 0.1046, 0.3565, 0.1013, 0.3533, 0.08546, 0.3428, 0.08131, 0.3408, 0.06278, 0.3346, 0.05824, 0.3339, 0.03864, 0.3345, 0.03408, 0.3352, 0.01864, 0.34, 0.01458, 0.3421, 0.0009818, 0.3528, -0.001427, 0.3565, -0.00552, 0.3725, -0.001427, 0.3565, 0.0009818, 0.3528, 0.01458, 0.3421, 0.01864, 0.34, 0.03408, 0.3352, 0.03864, 0.3345, 0.05824, 0.3339, 0.06278, 0.3346, 0.08131, 0.3408, 0.08546, 0.3428, 0.1013, 0.3533, 0.1046, 0.3565, 0.1153, 0.3703, 0.1176, 0.3743, 0.1225, 0.3872, 0.1234, 0.3917, 0.1244, 0.411, 0.1244, 0.6045, 0.1269, 0.6105, 0.1321, 0.6152, 0.1377, 0.6171, 0.1507, 0.6168, 0.155, 0.6155, 0.1654, 0.6096, 0.1688, 0.6065, 0.1829, 0.5863, 0.185, 0.5822, 0.1962, 0.5496, 0.1972, 0.5451, 0.2013, 0.5076, 0.2015, 0.5029, 0.2003, 0.4663, 0.1998, 0.4616, 0.1961, 0.4446, 0.1959, 0.44, 0.1961, 0.4385, 0.1986, 0.4357, 0.1999, 0.4354, 0.2034, 0.4368, 0.2056, 0.4403, 0.2074, 0.4445, 0.2138, 0.4667, 0.2147, 0.4713, 0.2177, 0.5047, 0.2178, 0.5093, 0.2159, 0.5453, 0.2152, 0.5498, 0.2072, 0.5809, 0.2057, 0.5853, 0.1946, 0.6103, 0.1924, 0.6143, 0.1749, 0.6392, 0.1721, 0.6429, 0.1524, 0.6673, 0.1497, 0.6711, 0.1381, 0.69, 0.1361, 0.6942, 0.1275, 0.7161, 0.1261, 0.7205, 0.1235, 0.7306, 0.1215, 0.7348, 0.1202, 0.7365, 0.1165, 0.7386, 0.113, 0.739, 0.1095, 0.7373, 0.1073, 0.7338, 0.1061, 0.7295, 0.1045, 0.4328, 0.09575, 0.4359, 0.09126, 0.4371, 0.0715, 0.4405, 0.06691, 0.4405, 0.05111, 0.438, 0.04662, 0.4369, 0.03239, 0.4319, 0.02831, 0.4298, 0.01195, 0.4177, 0.008909, 0.4143, -0.0005552, 0.398, -0.002195, 0.3937, -0.005626, 0.377, 0.5089, 0.3725, 0.5089, 0.3565, 0.4911, 0.3565, 0.4911, 0.3725, 0.5089, 0.377, 0.5089, 0.3725, 0.4911, 0.3725, 0.4911, 0.377, 0.5089, 0.3937, 0.5089, 0.377, 0.4911, 0.377, 0.4911, 0.3937, 0.5089, 0.398, 0.5089, 0.3937, 0.4911, 0.3937, 0.4911, 0.398, 0.5089, 0.4143, 0.5089, 0.398, 0.4911, 0.398, 0.4911, 0.4143, 0.5089, 0.4177, 0.5089, 0.4143, 0.4911, 0.4143, 0.4911, 0.4177, 0.02831, 0.5089, 0.01195, 0.5089, 0.01195, 0.4911, 0.02831, 0.4911, 0.03239, 0.5089, 0.02831, 0.5089, 0.02831, 0.4911, 0.03239, 0.4911, 0.04662, 0.5089, 0.03239, 0.5089, 0.03239, 0.4911, 0.04662, 0.4911, 0.05111, 0.5089, 0.04662, 0.5089, 0.04662, 0.4911, 0.05111, 0.4911, 0.06691, 0.5089, 0.05111, 0.5089, 0.05111, 0.4911, 0.06691, 0.4911, 0.0715, 0.5089, 0.06691, 0.5089, 0.06691, 0.4911, 0.0715, 0.4911, 0.09126, 0.5089, 0.0715, 0.5089, 0.0715, 0.4911, 0.09126, 0.4911, 0.09575, 0.5089, 0.09126, 0.5089, 0.09126, 0.4911, 0.09575, 0.4911, 0.1045, 0.5089, 0.09575, 0.5089, 0.09575, 0.4911, 0.1045, 0.4911, 0.5089, 0.7295, 0.5089, 0.4328, 0.4911, 0.4328, 0.4911, 0.7295, 0.5089, 0.7338, 0.5089, 0.7295, 0.4911, 0.7295, 0.4911, 0.7338, 0.5089, 0.7373, 0.5089, 0.7338, 0.4911, 0.7338, 0.4911, 0.7373, 0.113, 0.5089, 0.1095, 0.5089, 0.1095, 0.4911, 0.113, 0.4911, 0.1165, 0.5089, 0.113, 0.5089, 0.113, 0.4911, 0.1165, 0.4911, 0.1202, 0.5089, 0.1165, 0.5089, 0.1165, 0.4911, 0.1202, 0.4911, 0.5089, 0.7348, 0.5089, 0.7365, 0.4911, 0.7365, 0.4911, 0.7348, 0.5089, 0.7306, 0.5089, 0.7348, 0.4911, 0.7348, 0.4911, 0.7306, 0.5089, 0.7205, 0.5089, 0.7306, 0.4911, 0.7306, 0.4911, 0.7205, 0.5089, 0.7161, 0.5089, 0.7205, 0.4911, 0.7205, 0.4911, 0.7161, 0.5089, 0.6942, 0.5089, 0.7161, 0.4911, 0.7161, 0.4911, 0.6942, 0.5089, 0.69, 0.5089, 0.6942, 0.4911, 0.6942, 0.4911, 0.69, 0.5089, 0.6711, 0.5089, 0.69, 0.4911, 0.69, 0.4911, 0.6711, 0.5089, 0.6673, 0.5089, 0.6711, 0.4911, 0.6711, 0.4911, 0.6673, 0.5089, 0.6429, 0.5089, 0.6673, 0.4911, 0.6673, 0.4911, 0.6429, 0.5089, 0.6392, 0.5089, 0.6429, 0.4911, 0.6429, 0.4911, 0.6392, 0.5089, 0.6143, 0.5089, 0.6392, 0.4911, 0.6392, 0.4911, 0.6143, 0.5089, 0.6103, 0.5089, 0.6143, 0.4911, 0.6143, 0.4911, 0.6103, 0.5089, 0.5853, 0.5089, 0.6103, 0.4911, 0.6103, 0.4911, 0.5853, 0.5089, 0.5809, 0.5089, 0.5853, 0.4911, 0.5853, 0.4911, 0.5809, 0.5089, 0.5498, 0.5089, 0.5809, 0.4911, 0.5809, 0.4911, 0.5498, 0.5089, 0.5453, 0.5089, 0.5498, 0.4911, 0.5498, 0.4911, 0.5453, 0.5089, 0.5093, 0.5089, 0.5453, 0.4911, 0.5453, 0.4911, 0.5093, 0.5089, 0.5047, 0.5089, 0.5093, 0.4911, 0.5093, 0.4911, 0.5047, 0.5089, 0.4713, 0.5089, 0.5047, 0.4911, 0.5047, 0.4911, 0.4713, 0.5089, 0.4667, 0.5089, 0.4713, 0.4911, 0.4713, 0.4911, 0.4667, 0.5089, 0.4445, 0.5089, 0.4667, 0.4911, 0.4667, 0.4911, 0.4445, 0.5089, 0.4403, 0.5089, 0.4445, 0.4911, 0.4445, 0.4911, 0.4403, 0.5089, 0.4368, 0.5089, 0.4403, 0.4911, 0.4403, 0.4911, 0.4368, 0.1999, 0.5089, 0.2034, 0.5089, 0.2034, 0.4911, 0.1999, 0.4911, 0.1986, 0.5089, 0.1999, 0.5089, 0.1999, 0.4911, 0.1986, 0.4911, 0.5089, 0.4385, 0.5089, 0.4357, 0.4911, 0.4357, 0.4911, 0.4385, 0.5089, 0.44, 0.5089, 0.4385, 0.4911, 0.4385, 0.4911, 0.44, 0.5089, 0.4446, 0.5089, 0.44, 0.4911, 0.44, 0.4911, 0.4446, 0.5089, 0.4616, 0.5089, 0.4446, 0.4911, 0.4446, 0.4911, 0.4616, 0.5089, 0.4663, 0.5089, 0.4616, 0.4911, 0.4616, 0.4911, 0.4663, 0.5089, 0.5029, 0.5089, 0.4663, 0.4911, 0.4663, 0.4911, 0.5029, 0.5089, 0.5076, 0.5089, 0.5029, 0.4911, 0.5029, 0.4911, 0.5076, 0.5089, 0.5451, 0.5089, 0.5076, 0.4911, 0.5076, 0.4911, 0.5451, 0.5089, 0.5496, 0.5089, 0.5451, 0.4911, 0.5451, 0.4911, 0.5496, 0.5089, 0.5822, 0.5089, 0.5496, 0.4911, 0.5496, 0.4911, 0.5822, 0.5089, 0.5863, 0.5089, 0.5822, 0.4911, 0.5822, 0.4911, 0.5863, 0.5089, 0.6065, 0.5089, 0.5863, 0.4911, 0.5863, 0.4911, 0.6065, 0.1654, 0.5089, 0.1688, 0.5089, 0.1688, 0.4911, 0.1654, 0.4911, 0.155, 0.5089, 0.1654, 0.5089, 0.1654, 0.4911, 0.155, 0.4911, 0.1507, 0.5089, 0.155, 0.5089, 0.155, 0.4911, 0.1507, 0.4911, 0.1377, 0.5089, 0.1507, 0.5089, 0.1507, 0.4911, 0.1377, 0.4911, 0.1321, 0.5089, 0.1377, 0.5089, 0.1377, 0.4911, 0.1321, 0.4911, 0.1269, 0.5089, 0.1321, 0.5089, 0.1321, 0.4911, 0.1269, 0.4911, 0.5089, 0.6045, 0.5089, 0.6105, 0.4911, 0.6105, 0.4911, 0.6045, 0.5089, 0.411, 0.5089, 0.6045, 0.4911, 0.6045, 0.4911, 0.411, 0.5089, 0.3917, 0.5089, 0.411, 0.4911, 0.411, 0.4911, 0.3917, 0.5089, 0.3872, 0.5089, 0.3917, 0.4911, 0.3917, 0.4911, 0.3872, 0.5089, 0.3743, 0.5089, 0.3872, 0.4911, 0.3872, 0.4911, 0.3743, 0.5089, 0.3703, 0.5089, 0.3743, 0.4911, 0.3743, 0.4911, 0.3703, 0.5089, 0.3565, 0.5089, 0.3703, 0.4911, 0.3703, 0.4911, 0.3565, 0.1013, 0.5089, 0.1046, 0.5089, 0.1046, 0.4911, 0.1013, 0.4911, 0.08546, 0.5089, 0.1013, 0.5089, 0.1013, 0.4911, 0.08546, 0.4911, 0.08131, 0.5089, 0.08546, 0.5089, 0.08546, 0.4911, 0.08131, 0.4911, 0.06278, 0.5089, 0.08131, 0.5089, 0.08131, 0.4911, 0.06278, 0.4911, 0.05824, 0.5089, 0.06278, 0.5089, 0.06278, 0.4911, 0.05824, 0.4911, 0.03864, 0.5089, 0.05824, 0.5089, 0.05824, 0.4911, 0.03864, 0.4911, 0.03408, 0.5089, 0.03864, 0.5089, 0.03864, 0.4911, 0.03408, 0.4911, 0.01864, 0.5089, 0.03408, 0.5089, 0.03408, 0.4911, 0.01864, 0.4911, 0.01458, 0.5089, 0.01864, 0.5089, 0.01864, 0.4911, 0.01458, 0.4911, 0.0009818, 0.5089, 0.01458, 0.5089, 0.01458, 0.4911, 0.0009818, 0.4911, 0.5089, 0.3565, 0.5089, 0.3528, 0.4911, 0.3528, 0.4911, 0.3565, 0.7658, 0.3702, 0.7567, 0.3718, 0.7505, 0.3741, 0.7424, 0.3786, 0.738, 0.382, 0.7329, 0.3894, 0.7311, 0.3952, 0.7307, 0.4043, 0.7317, 0.4097, 0.7344, 0.4187, 0.7353, 0.4213, 0.7405, 0.4289, 0.7436, 0.4318, 0.7511, 0.4374, 0.7551, 0.4397, 0.7637, 0.4431, 0.7723, 0.4449, 0.7817, 0.4461, 0.7858, 0.4462, 0.7949, 0.4448, 0.804, 0.4416, 0.8045, 0.6517, 0.9934, 0.693, 0.9939, 0.4656, 0.9941, 0.4562, 0.9944, 0.4519, 0.9941, 0.4425, 0.9935, 0.4376, 0.9904, 0.429, 0.9858, 0.4217, 0.9794, 0.415, 0.969, 0.4076, 0.9606, 0.4037, 0.951, 0.4011, 0.9417, 0.4001, 0.9326, 0.4006, 0.9237, 0.4031, 0.9164, 0.407, 0.9101, 0.4134, 0.9072, 0.419, 0.9051, 0.4279, 0.9052, 0.4349, 0.9077, 0.4436, 0.9133, 0.4531, 0.9194, 0.4601, 0.9275, 0.4668, 0.9357, 0.4712, 0.9431, 0.4736, 0.9523, 0.4753, 0.9588, 0.4757, 0.968, 0.4744, 0.9756, 0.4717, 0.9773, 0.6344, 0.8195, 0.6016, 0.8207, 0.4336, 0.8206, 0.4242, 0.8206, 0.4191, 0.8192, 0.4099, 0.8173, 0.4035, 0.8133, 0.3951, 0.8092, 0.3893, 0.8025, 0.3828, 0.7968, 0.379, 0.7885, 0.3748, 0.78, 0.3718, 0.7709, 0.3702, 0.7658, 0.3702, 0.7709, 0.3702, 0.78, 0.3718, 0.7885, 0.3748, 0.7968, 0.379, 0.8025, 0.3828, 0.8092, 0.3893, 0.8133, 0.3951, 0.8173, 0.4035, 0.8192, 0.4099, 0.8206, 0.4191, 0.8206, 0.4242, 0.8207, 0.4336, 0.8195, 0.6016, 0.9773, 0.6344, 0.9756, 0.4717, 0.968, 0.4744, 0.9588, 0.4757, 0.9523, 0.4753, 0.9431, 0.4736, 0.9357, 0.4712, 0.9275, 0.4668, 0.9194, 0.4601, 0.9133, 0.4531, 0.9077, 0.4436, 0.9052, 0.4349, 0.9051, 0.4279, 0.9072, 0.419, 0.9101, 0.4134, 0.9164, 0.407, 0.9237, 0.4031, 0.9326, 0.4006, 0.9417, 0.4001, 0.951, 0.4011, 0.9606, 0.4037, 0.969, 0.4076, 0.9794, 0.415, 0.9858, 0.4217, 0.9904, 0.429, 0.9935, 0.4376, 0.9941, 0.4425, 0.9944, 0.4519, 0.9941, 0.4562, 0.9939, 0.4656, 0.9934, 0.693, 0.8045, 0.6517, 0.804, 0.4416, 0.7949, 0.4448, 0.7858, 0.4462, 0.7817, 0.4461, 0.7723, 0.4449, 0.7637, 0.4431, 0.7551, 0.4397, 0.7511, 0.4374, 0.7436, 0.4318, 0.7405, 0.4289, 0.7353, 0.4213, 0.7344, 0.4187, 0.7317, 0.4097, 0.7307, 0.4043, 0.7311, 0.3952, 0.7329, 0.3894, 0.738, 0.382, 0.7424, 0.3786, 0.7505, 0.3741, 0.7567, 0.3718, 0.8195, 0.5067, 0.9773, 0.5067, 0.9773, 0.4933, 0.8195, 0.4933, 0.5067, 0.6344, 0.5067, 0.4717, 0.4933, 0.4717, 0.4933, 0.6344, 0.9934, 0.5067, 0.8045, 0.5067, 0.8045, 0.4933, 0.9934, 0.4933, 0.5067, 0.6517, 0.5067, 0.4416, 0.4933, 0.4416, 0.4933, 0.6517, 0.7658, 0.5067, 0.7709, 0.5067, 0.7709, 0.4933, 0.7658, 0.4933, 0.7567, 0.5067, 0.7658, 0.5067, 0.7658, 0.4933, 0.7567, 0.4933, 0.7505, 0.5067, 0.7567, 0.5067, 0.7567, 0.4933, 0.7505, 0.4933, 0.7424, 0.5067, 0.7505, 0.5067, 0.7505, 0.4933, 0.7424, 0.4933, 0.738, 0.5067, 0.7424, 0.5067, 0.7424, 0.4933, 0.738, 0.4933, 0.5067, 0.3894, 0.5067, 0.382, 0.4933, 0.382, 0.4933, 0.3894, 0.5067, 0.3952, 0.5067, 0.3894, 0.4933, 0.3894, 0.4933, 0.3952, 0.5067, 0.4043, 0.5067, 0.3952, 0.4933, 0.3952, 0.4933, 0.4043, 0.5067, 0.4097, 0.5067, 0.4043, 0.4933, 0.4043, 0.4933, 0.4097, 0.5067, 0.4187, 0.5067, 0.4097, 0.4933, 0.4097, 0.4933, 0.4187, 0.5067, 0.4213, 0.5067, 0.4187, 0.4933, 0.4187, 0.4933, 0.4213, 0.5067, 0.4289, 0.5067, 0.4213, 0.4933, 0.4213, 0.4933, 0.4289, 0.7436, 0.5067, 0.7405, 0.5067, 0.7405, 0.4933, 0.7436, 0.4933, 0.7511, 0.5067, 0.7436, 0.5067, 0.7436, 0.4933, 0.7511, 0.4933, 0.7551, 0.5067, 0.7511, 0.5067, 0.7511, 0.4933, 0.7551, 0.4933, 0.7637, 0.5067, 0.7551, 0.5067, 0.7551, 0.4933, 0.7637, 0.4933, 0.7723, 0.5067, 0.7637, 0.5067, 0.7637, 0.4933, 0.7723, 0.4933, 0.7817, 0.5067, 0.7723, 0.5067, 0.7723, 0.4933, 0.7817, 0.4933, 0.7858, 0.5067, 0.7817, 0.5067, 0.7817, 0.4933, 0.7858, 0.4933, 0.7949, 0.5067, 0.7858, 0.5067, 0.7858, 0.4933, 0.7949, 0.4933, 0.804, 0.5067, 0.7949, 0.5067, 0.7949, 0.4933, 0.804, 0.4933, 0.5067, 0.4656, 0.5067, 0.693, 0.4933, 0.693, 0.4933, 0.4656, 0.5067, 0.4562, 0.5067, 0.4656, 0.4933, 0.4656, 0.4933, 0.4562, 0.5067, 0.4519, 0.5067, 0.4562, 0.4933, 0.4562, 0.4933, 0.4519, 0.5067, 0.4425, 0.5067, 0.4519, 0.4933, 0.4519, 0.4933, 0.4425, 0.5067, 0.4376, 0.5067, 0.4425, 0.4933, 0.4425, 0.4933, 0.4376, 0.5067, 0.429, 0.5067, 0.4376, 0.4933, 0.4376, 0.4933, 0.429, 0.5067, 0.4217, 0.5067, 0.429, 0.4933, 0.429, 0.4933, 0.4217, 0.5067, 0.415, 0.5067, 0.4217, 0.4933, 0.4217, 0.4933, 0.415, 0.969, 0.5067, 0.9794, 0.5067, 0.9794, 0.4933, 0.969, 0.4933, 0.9606, 0.5067, 0.969, 0.5067, 0.969, 0.4933, 0.9606, 0.4933, 0.951, 0.5067, 0.9606, 0.5067, 0.9606, 0.4933, 0.951, 0.4933, 0.9417, 0.5067, 0.951, 0.5067, 0.951, 0.4933, 0.9417, 0.4933, 0.9326, 0.5067, 0.9417, 0.5067, 0.9417, 0.4933, 0.9326, 0.4933, 0.9237, 0.5067, 0.9326, 0.5067, 0.9326, 0.4933, 0.9237, 0.4933, 0.9164, 0.5067, 0.9237, 0.5067, 0.9237, 0.4933, 0.9164, 0.4933, 0.5067, 0.4134, 0.5067, 0.407, 0.4933, 0.407, 0.4933, 0.4134, 0.5067, 0.419, 0.5067, 0.4134, 0.4933, 0.4134, 0.4933, 0.419, 0.5067, 0.4279, 0.5067, 0.419, 0.4933, 0.419, 0.4933, 0.4279, 0.5067, 0.4349, 0.5067, 0.4279, 0.4933, 0.4279, 0.4933, 0.4349, 0.5067, 0.4436, 0.5067, 0.4349, 0.4933, 0.4349, 0.4933, 0.4436, 0.5067, 0.4531, 0.5067, 0.4436, 0.4933, 0.4436, 0.4933, 0.4531, 0.5067, 0.4601, 0.5067, 0.4531, 0.4933, 0.4531, 0.4933, 0.4601, 0.9275, 0.5067, 0.9194, 0.5067, 0.9194, 0.4933, 0.9275, 0.4933, 0.9357, 0.5067, 0.9275, 0.5067, 0.9275, 0.4933, 0.9357, 0.4933, 0.9431, 0.5067, 0.9357, 0.5067, 0.9357, 0.4933, 0.9431, 0.4933, 0.9523, 0.5067, 0.9431, 0.5067, 0.9431, 0.4933, 0.9523, 0.4933, 0.9588, 0.5067, 0.9523, 0.5067, 0.9523, 0.4933, 0.9588, 0.4933, 0.968, 0.5067, 0.9588, 0.5067, 0.9588, 0.4933, 0.968, 0.4933, 0.9756, 0.5067, 0.968, 0.5067, 0.968, 0.4933, 0.9756, 0.4933, 0.5067, 0.4336, 0.5067, 0.6016, 0.4933, 0.6016, 0.4933, 0.4336, 0.5067, 0.4242, 0.5067, 0.4336, 0.4933, 0.4336, 0.4933, 0.4242, 0.5067, 0.4191, 0.5067, 0.4242, 0.4933, 0.4242, 0.4933, 0.4191, 0.5067, 0.4099, 0.5067, 0.4191, 0.4933, 0.4191, 0.4933, 0.4099, 0.5067, 0.4035, 0.5067, 0.4099, 0.4933, 0.4099, 0.4933, 0.4035, 0.5067, 0.3951, 0.5067, 0.4035, 0.4933, 0.4035, 0.4933, 0.3951, 0.5067, 0.3893, 0.5067, 0.3951, 0.4933, 0.3951, 0.4933, 0.3893, 0.8025, 0.5067, 0.8092, 0.5067, 0.8092, 0.4933, 0.8025, 0.4933, 0.7968, 0.5067, 0.8025, 0.5067, 0.8025, 0.4933, 0.7968, 0.4933, 0.7885, 0.5067, 0.7968, 0.5067, 0.7968, 0.4933, 0.7885, 0.4933, 0.78, 0.5067, 0.7885, 0.5067, 0.7885, 0.4933, 0.78, 0.4933, 0.7709, 0.5067, 0.78, 0.5067, 0.78, 0.4933, 0.7709, 0.4933])
me_plane_127.materials.append(mat_black)
me_plane_127.update()

# ---- objects
ob_notes = bpy.data.objects.new('Notes', me_plane_127)
ob_musical_notes = bpy.data.objects.new('Musical Notes', None)

# ---- transforms, parenting, visibility, modifiers, constraints
ob_notes.parent = ob_musical_notes
ob_notes.matrix_parent_inverse = Matrix(((1.0, -0.0, 0.0, 0.0006796), (-0.0, 1.0, -0.0, -1.863e-09), (0.0, 0.0, 1.0, -0.001661), (-0.0, 0.0, -0.0, 1.0)))
ob_notes.location = (0.0, 0.0, 0.0)
_m = ob_notes.modifiers.new('Bevel', 'BEVEL')
_m.width = 0.002
_m.width_pct = 0.002
_m = ob_notes.modifiers.new('Auto Smooth', 'NODES')
_m.node_group = ng_auto_smooth
_gi = [s.identifier for s in ng_auto_smooth.interface.items_tree if s.item_type == 'SOCKET' and s.in_out == 'INPUT']
_m[_gi[1]] = 0.5236  # Angle
ob_musical_notes.location = (0.0, 0.0, 0.0)
ob_musical_notes.empty_display_size = 0.3

# ---- collection membership
col_musical_notes.objects.link(ob_notes)
col_musical_notes.objects.link(ob_musical_notes)

# ---- scene / render settings (as saved in the file)
scene.frame_start = 1; scene.frame_end = 250; scene.frame_set(1)
scene.render.engine = 'BLENDER_EEVEE_NEXT'
scene.cycles.sampling_pattern = 'TABULATED_SOBOL'
scene.view_settings.view_transform = 'Filmic'
bpy.context.view_layer.update()

# ---- added for rendering (the .blend has no active camera and no usable light): camera, sun
cam_auto = bpy.data.cameras.new('AutoCamera')
cam_auto.lens = 50.0
cam_auto.sensor_width = 36.0
cam_auto.clip_end = 1000.0
ob_auto_camera = bpy.data.objects.new('AutoCamera', cam_auto)
scene.collection.objects.link(ob_auto_camera)
ob_auto_camera.location = (0.592968, -0.682575, 0.480475)
ob_auto_camera.rotation_euler = (1.09748, -7.21219e-08, 0.694738)
scene.camera = ob_auto_camera
light_auto_sun = bpy.data.lights.new('AutoSun', 'SUN')
light_auto_sun.energy = 3.0
light_auto_sun.angle = 0.0523599
ob_auto_sun = bpy.data.objects.new('AutoSun', light_auto_sun)
scene.collection.objects.link(ob_auto_sun)
ob_auto_sun.rotation_euler = (0.872665, 0.174533, 0.523599)
bpy.context.view_layer.update()
